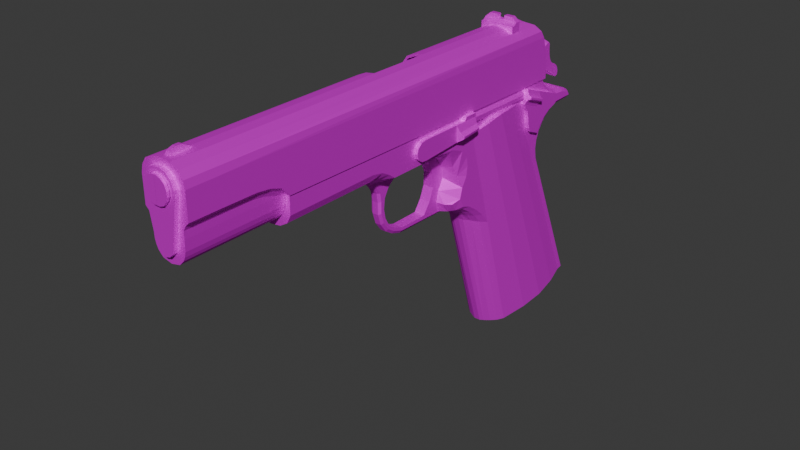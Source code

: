 # Source: m1911.blend  (saved by Blender 4.4.30; exported with 4.5.12 LTS)
import bpy
from mathutils import Matrix  # noqa: F401  (used for matrix-valued properties, if any)

bpy.ops.wm.read_factory_settings(use_empty=True)
scene = bpy.context.scene
scene.name = 'Scene'

# ---- collections
col_collection = bpy.data.collections.new('Collection'); scene.collection.children.link(col_collection)

# ---- images (referenced by path relative to the original .blend; pixels are not part of the script)
import os
ASSET_DIR = os.environ.get("B2B_ASSET_DIR", "")  # directory of the original .blend (textures are referenced by path, not embedded)
HERE = os.path.dirname(os.path.abspath(__file__))  # packed textures are extracted next to this script under _unpacked/

def load_image(name, relpath, width, height, colorspace="sRGB"):
    """Load a texture the original file referenced (path relative to the .blend, or extracted next to this script)."""
    p = next((c for c in (os.path.join(HERE, relpath), os.path.join(ASSET_DIR, relpath)) if relpath and os.path.exists(c)), "")
    if p:
        img = bpy.data.images.load(p, check_existing=True)
        img.name = name
    else:  # same state as the original file: an image datablock whose file is absent (Cycles renders it pink)
        img = bpy.data.images.new(name, width, height)
        img.source = "FILE"
        img.filepath = "//" + (relpath or name)
    img.colorspace_settings.name = colorspace
    return img
img_material_base_color = load_image('Material Base Color', 'm1911_texture.png', 1024, 1024, 'sRGB')

# ---- materials (node trees are filled in below, after node groups)
mat_material = bpy.data.materials.new('Material')
mat_material.alpha_threshold = 0.0
mat_material.roughness = 0.5
mat_material.line_color = (0.0, 0.0, 0.0, 1.0)

# ---- material node trees
mat_material.use_nodes = True; mat_material.node_tree.nodes.clear()
_N = mat_material.node_tree.nodes; _L = mat_material.node_tree.links
n0 = _N.new('ShaderNodeOutputMaterial'); n0.name = 'Material Output'; n0.location = (300, 300)
n1 = _N.new('ShaderNodeBsdfPrincipled'); n1.name = 'Principled BSDF'; n1.location = (10, 300)
n1.inputs[1].default_value = 0.843
n1.inputs[2].default_value = 0.75
n1.inputs[3].default_value = 1.45
n2 = _N.new('ShaderNodeTexImage'); n2.name = 'Image Texture'; n2.location = (-280, 280)
n2.image = img_material_base_color
_L.new(n1.outputs[0], n0.inputs[0])
_L.new(n2.outputs[0], n1.inputs[0])
n0.is_active_output = True

# ---- world
world_world = bpy.data.worlds.new('World'); scene.world = world_world
world_world.use_nodes = True; world_world.node_tree.nodes.clear()
_N = world_world.node_tree.nodes; _L = world_world.node_tree.links
n0 = _N.new('ShaderNodeOutputWorld'); n0.name = 'World Output'; n0.location = (300, 300)
n1 = _N.new('ShaderNodeBackground'); n1.name = 'Background'; n1.location = (10, 300)
n1.inputs[0].default_value = (0.05088, 0.05088, 0.05088, 1.0)
_L.new(n1.outputs[0], n0.inputs[0])
n0.is_active_output = True
world_world.color = (0.05088, 0.05088, 0.05088)
world_world.sun_shadow_jitter_overblur = 0.0

# ---- meshes
me_cube_001 = bpy.data.meshes.new('Cube.001')
me_cube_001.from_pydata([(0.0, 1.373, 3.233), (-1.2e-05, 1.457, 3.087), (-1.2e-05, 1.585, 2.982), (-1.2e-05, 1.805, 2.888), (-1.2e-05, 2.002, 2.874), (-1.2e-05, 2.13, 2.833), (-1.2e-05, 2.229, 2.779), (-1.2e-05, 2.286, 2.728), (-1.2e-05, 2.296, 2.661), (-1.2e-05, 1.88, 2.515), (-1.2e-05, 1.707, 2.457), (-1.2e-05, 1.545, 2.346), (-1.2e-05, 1.423, 2.19), (-1.2e-05, 1.375, 2.061), (-1.2e-05, 1.362, 1.936), (-1.2e-05, 1.385, 1.787), (-1.2e-05, 2.577, -0.9909), (-0.0002163, -5.0, 2.711), (-0.0002163, -3.225, 2.716), (-0.0002163, -3.033, 2.646), (-0.0002163, -2.787, 2.38), (-0.0002163, -1.159, 1.452), (-0.0002163, -0.9789, 1.421), (-0.0002163, -0.8051, 1.345), (-0.0002163, -0.6842, 1.232), (-0.0002163, -0.6146, 1.112), (-0.0002163, 0.1426, -1.336), (-0.0002163, -2.236, 2.619), (-0.0002163, -1.605, 2.606), (-0.0002163, -2.393, 2.549), (-0.0002163, -2.548, 2.423), (-0.0002162, -1.639, 1.577), (-0.00965, -1.478, 2.424), (-0.0002163, -1.409, 2.257), (-0.0002163, -1.407, 2.001), (-0.0002162, -1.5, 1.776), (0.3998, -5.0, 3.28), (0.09978, -1.605, 2.606), (0.09978, -1.149, 2.097), (0.09978, -1.184, 2.298), (0.09978, -1.292, 2.452), (0.09978, -1.4, 2.554), (0.09978, -1.267, 1.89), (0.09978, -1.309, 1.695), (0.09978, -1.478, 2.424), (0.09978, -1.409, 2.257), (0.09978, -1.407, 2.001), (0.09978, -1.5, 1.776), (-0.0002162, -2.759, 2.217), (-0.0002162, -2.756, 1.997), (-0.0002162, -2.691, 1.796), (-0.0002162, -2.567, 1.63), (-0.0002162, -2.412, 1.534), (-0.0002162, -2.226, 1.472), (-0.0002162, -2.068, 1.466), (-0.0002162, -2.638, 2.265), (-0.0002162, -2.66, 2.075), (-0.0002162, -2.626, 1.906), (-0.0002162, -2.543, 1.758), (-0.0002162, -2.407, 1.651), (-0.0002162, -2.204, 1.577), (0.3998, 0.4526, -1.309), (0.3998, -0.9451, 1.57), (0.3998, -0.5914, 1.386), (0.3998, -0.7733, 1.51), (0.3998, -0.3907, 1.215), (0.3998, -1.047, 1.749), (0.3998, -0.9935, 1.943), (0.3998, -0.8876, 2.118), (0.3998, -0.8638, 2.296), (0.3998, -3.038, 2.926), (0.3998, -3.248, 2.966), (0.3998, -5.0, 2.962), (0.3998, -2.882, 2.846), (-0.0002163, -2.932, 2.575), (-0.0002163, -2.848, 2.483), (0.3998, -2.747, 2.747), (0.1321, -3.036, 2.683), (0.05535, -3.033, 2.646), (0.05535, -2.787, 2.38), (0.09978, -2.749, 2.387), (0.05535, -1.159, 1.452), (0.09978, -1.233, 1.502), (0.1389, -0.9761, 1.428), (0.05535, -0.9789, 1.421), (0.1395, -0.8006, 1.352), (0.05535, -0.8051, 1.345), (0.1395, -0.6663, 1.23), (0.05535, -0.6842, 1.232), (0.1332, -0.5824, 1.1), (0.05535, -0.6146, 1.112), (0.05535, 0.1426, -1.336), (0.129, 0.177, -1.331), (0.05535, -2.759, 2.217), (0.09978, -2.724, 2.231), (0.09978, -2.724, 2.022), (0.05535, -2.756, 1.997), (0.09978, -2.667, 1.837), (0.05535, -2.691, 1.796), (0.09978, -2.557, 1.684), (0.05535, -2.567, 1.63), (0.09978, -2.409, 1.59), (0.05535, -2.412, 1.534), (0.09978, -2.215, 1.524), (0.05535, -2.226, 1.472), (0.05535, -2.068, 1.466), (0.05535, -2.932, 2.575), (0.09978, -2.919, 2.611), (0.09978, -2.833, 2.513), (0.05535, -2.848, 2.483), (0.09977, -2.236, 2.619), (0.09977, -2.393, 2.549), (0.09977, -2.548, 2.423), (0.09978, -2.638, 2.265), (0.09978, -2.66, 2.075), (0.09978, -2.626, 1.906), (0.09978, -2.543, 1.758), (0.09978, -2.407, 1.651), (0.09978, -2.204, 1.577), (0.09978, -1.639, 1.577), (0.3998, 1.85, 2.674), (0.3998, 1.635, 2.602), (0.3998, 1.434, 2.464), (0.3998, 1.281, 2.269), (0.3998, 1.218, 2.098), (0.3998, 1.2, 1.932), (0.3998, 1.23, 1.742), (0.3998, 2.412, -1.014), (0.1568, 1.88, 2.515), (0.2979, 1.869, 2.573), (0.1568, 1.707, 2.457), (0.2979, 1.681, 2.51), (0.1568, 1.545, 2.346), (0.2979, 1.504, 2.389), (0.1568, 1.423, 2.19), (0.2979, 1.371, 2.219), (0.1568, 1.375, 2.061), (0.2979, 1.318, 2.075), (0.1568, 1.362, 1.936), (0.2979, 1.303, 1.935), (0.1568, 1.385, 1.787), (0.2979, 1.329, 1.771), (0.2979, 2.517, -0.9994), (0.1568, 2.577, -0.9909), (0.3364, 1.373, 3.233), (0.3998, 1.3, 3.234), (0.3998, 1.407, 3.046), (0.3364, 1.457, 3.087), (0.3364, 1.585, 2.982), (0.3998, 1.552, 2.928), (0.3364, 1.805, 2.888), (0.3998, 1.79, 2.825), (0.3364, 2.002, 2.874), (0.3998, 1.99, 2.811), (0.3364, 2.13, 2.833), (0.3998, 2.105, 2.775), (0.3364, 2.229, 2.779), (0.3998, 2.192, 2.727), (0.3998, 2.227, 2.696), (0.3364, 2.286, 2.728), (0.3998, 2.231, 2.681), (-1.2e-05, 2.289, 2.533), (-1.2e-05, 2.319, 2.575), (0.1496, 2.319, 2.575), (0.1568, 2.289, 2.533), (0.2837, 2.307, 2.621), (0.3037, 2.275, 2.585), (0.3364, 2.296, 2.661), (0.3998, -0.893, 2.465), (0.3998, -1.021, 2.619), (0.3998, -1.272, 2.718), (0.3998, -1.572, 2.747), (0.3251, -5.0, 2.819), (0.1867, -5.0, 2.737), (0.1866, -3.233, 2.742), (0.3253, -3.24, 2.824), (0.05535, -3.229, 2.722), (0.2702, -3.089, 2.783), (0.2433, -2.961, 2.731), (0.2177, -2.851, 2.664), (0.1594, -3.127, 2.719), (0.05535, -3.131, 2.691), (-0.0002163, -3.129, 2.688), (0.2381, -0.486, 1.077), (0.236, 0.2385, -1.32), (0.2413, -0.6144, 1.227), (0.2413, -0.7602, 1.352), (0.241, -0.9509, 1.45), (0.2214, -1.147, 1.504), (0.2214, -1.254, 1.67), (0.3328, 0.3292, -1.315), (0.3338, -0.3778, 1.044), (0.3354, -0.5189, 1.218), (0.3354, -0.6921, 1.357), (0.3353, -0.8785, 1.48), (0.3185, -1.059, 1.523), (0.3255, -1.167, 1.67), (0.2958, -1.146, 2.354), (0.3347, -1.246, 2.533), (0.3347, -1.064, 2.166), (0.3672, -1.345, 2.673), (0.05467, -6.924, 3.721), (0.1843, -5.0, 4.062), (0.1334, -5.0, 4.116), (0.05467, -6.924, 4.152), (0.05467, -5.0, 3.721), (0.05467, -5.0, 4.152), (0.1334, -6.924, 3.749), (0.1843, -6.924, 3.814), (0.2169, -6.924, 3.888), (0.2169, -6.924, 3.976), (0.2169, -5.0, 3.888), (0.1843, -5.0, 3.814), (0.1334, -5.0, 3.749), (0.1843, -6.924, 4.062), (0.1334, -6.924, 4.116), (0.2169, -5.0, 3.976), (-0.0004827, -6.924, 3.721), (-0.0004827, -6.924, 4.152), (-0.0004827, -5.0, 3.721), (-0.0004827, -5.0, 4.152), (0.0, -5.0, 3.28), (0.1668, 0.8011, 4.221), (0.0, 1.024, 3.236), (0.0, 1.024, 4.251), (0.1668, 1.024, 4.221), (0.0, 0.8011, 4.251), (0.1668, 1.024, 3.236), (0.1668, 0.8011, 3.236), (0.3998, 0.8011, 3.234), (0.3998, 2.296, -1.032), (0.5466, 1.433, -1.162), (0.5087, 0.9526, -1.234), (0.498, 1.906, -1.09), (0.3998, -0.7509, 2.835), (0.3998, 0.5793, 2.998), (0.5066, -0.08582, 3.02), (0.4682, 0.2467, 3.016), (0.4782, -0.4184, 2.935), (0.3998, -0.2173, 0.9974), (0.0, 1.373, 3.233), (1.2e-05, 1.457, 3.087), (1.2e-05, 1.585, 2.982), (1.2e-05, 1.805, 2.888), (1.2e-05, 2.002, 2.874), (1.2e-05, 2.13, 2.833), (1.2e-05, 2.229, 2.779), (1.2e-05, 2.286, 2.728), (1.2e-05, 2.296, 2.661), (1.2e-05, 1.88, 2.515), (1.2e-05, 1.707, 2.457), (1.2e-05, 1.545, 2.346), (1.2e-05, 1.423, 2.19), (1.2e-05, 1.375, 2.061), (1.2e-05, 1.362, 1.936), (1.2e-05, 1.385, 1.787), (1.2e-05, 2.577, -0.9909), (0.0002163, -5.0, 2.711), (0.0002163, -3.225, 2.716), (0.0002163, -3.033, 2.646), (0.0002163, -2.787, 2.38), (0.0002163, -1.159, 1.452), (0.0002163, -0.9789, 1.421), (0.0002163, -0.8051, 1.345), (0.0002163, -0.6842, 1.232), (0.0002163, -0.6146, 1.112), (0.0002163, 0.1426, -1.336), (0.0002163, -2.236, 2.619), (0.0002163, -1.605, 2.606), (0.0002163, -2.393, 2.549), (0.0002163, -2.548, 2.423), (0.0002162, -1.639, 1.577), (0.00965, -1.478, 2.424), (0.0002163, -1.409, 2.257), (0.0002163, -1.407, 2.001), (0.0002162, -1.5, 1.776), (-0.3998, -5.0, 3.28), (-0.09978, -1.605, 2.606), (-0.09978, -1.149, 2.097), (-0.09978, -1.184, 2.298), (-0.09978, -1.292, 2.452), (-0.09978, -1.4, 2.554), (-0.09978, -1.267, 1.89), (-0.09978, -1.309, 1.695), (-0.09978, -1.478, 2.424), (-0.09978, -1.409, 2.257), (-0.09978, -1.407, 2.001), (-0.09978, -1.5, 1.776), (0.0002162, -2.759, 2.217), (0.0002162, -2.756, 1.997), (0.0002162, -2.691, 1.796), (0.0002162, -2.567, 1.63), (0.0002162, -2.412, 1.534), (0.0002162, -2.226, 1.472), (0.0002162, -2.068, 1.466), (0.0002162, -2.638, 2.265), (0.0002162, -2.66, 2.075), (0.0002162, -2.626, 1.906), (0.0002162, -2.543, 1.758), (0.0002162, -2.407, 1.651), (0.0002162, -2.204, 1.577), (-0.3998, 0.4526, -1.309), (-0.3998, -0.9451, 1.57), (-0.3998, -0.5914, 1.386), (-0.3998, -0.7733, 1.51), (-0.3998, -0.3907, 1.215), (-0.3998, -1.039, 1.749), (-0.3998, -0.9935, 1.952), (-0.3998, -0.8821, 2.157), (-0.3998, -0.9299, 2.379), (-0.3998, -3.038, 2.926), (-0.3998, -3.248, 2.966), (-0.3998, -5.0, 2.962), (-0.3998, -2.882, 2.846), (0.0002163, -2.932, 2.575), (0.0002163, -2.848, 2.483), (-0.3998, -2.747, 2.747), (-0.1321, -3.036, 2.683), (-0.05535, -3.033, 2.646), (-0.05535, -2.787, 2.38), (-0.09978, -2.749, 2.387), (-0.05535, -1.159, 1.452), (-0.09978, -1.233, 1.502), (-0.1389, -0.9761, 1.428), (-0.05535, -0.9789, 1.421), (-0.1395, -0.8006, 1.352), (-0.05535, -0.8051, 1.345), (-0.1395, -0.6663, 1.23), (-0.05535, -0.6842, 1.232), (-0.1332, -0.5824, 1.1), (-0.05535, -0.6146, 1.112), (-0.05535, 0.1426, -1.336), (-0.129, 0.177, -1.331), (-0.05535, -2.759, 2.217), (-0.09978, -2.724, 2.231), (-0.09978, -2.724, 2.022), (-0.05535, -2.756, 1.997), (-0.09978, -2.667, 1.837), (-0.05535, -2.691, 1.796), (-0.09978, -2.557, 1.684), (-0.05535, -2.567, 1.63), (-0.09978, -2.409, 1.59), (-0.05535, -2.412, 1.534), (-0.09978, -2.215, 1.524), (-0.05535, -2.226, 1.472), (-0.05535, -2.068, 1.466), (-0.05535, -2.932, 2.575), (-0.09978, -2.919, 2.611), (-0.09978, -2.833, 2.513), (-0.05535, -2.848, 2.483), (-0.09977, -2.236, 2.619), (-0.09977, -2.393, 2.549), (-0.09977, -2.548, 2.423), (-0.09978, -2.638, 2.265), (-0.09978, -2.66, 2.075), (-0.09978, -2.626, 1.906), (-0.09978, -2.543, 1.758), (-0.09978, -2.407, 1.651), (-0.09978, -2.204, 1.577), (-0.09978, -1.639, 1.577), (-0.3998, 1.85, 2.674), (-0.3998, 1.635, 2.602), (-0.3998, 1.434, 2.464), (-0.3998, 1.281, 2.269), (-0.3998, 1.218, 2.098), (-0.3998, 1.2, 1.932), (-0.3998, 1.23, 1.742), (-0.3998, 2.412, -1.014), (-0.1568, 1.88, 2.515), (-0.2979, 1.869, 2.573), (-0.1568, 1.707, 2.457), (-0.2979, 1.681, 2.51), (-0.1568, 1.545, 2.346), (-0.2979, 1.504, 2.389), (-0.1568, 1.423, 2.19), (-0.2979, 1.371, 2.219), (-0.1568, 1.375, 2.061), (-0.2979, 1.318, 2.075), (-0.1568, 1.362, 1.936), (-0.2979, 1.303, 1.935), (-0.1568, 1.385, 1.787), (-0.2979, 1.329, 1.771), (-0.2979, 2.517, -0.9994), (-0.1568, 2.577, -0.9909), (-0.3364, 1.373, 3.233), (-0.3998, 1.3, 3.234), (-0.3998, 1.407, 3.046), (-0.3364, 1.457, 3.087), (-0.3364, 1.585, 2.982), (-0.3998, 1.552, 2.928), (-0.3364, 1.805, 2.888), (-0.3998, 1.79, 2.825), (-0.3364, 2.002, 2.874), (-0.3998, 1.99, 2.811), (-0.3364, 2.13, 2.833), (-0.3998, 2.105, 2.775), (-0.3364, 2.229, 2.779), (-0.3998, 2.192, 2.727), (-0.3998, 2.227, 2.696), (-0.3364, 2.286, 2.728), (-0.3998, 2.231, 2.681), (1.2e-05, 2.289, 2.533), (1.2e-05, 2.319, 2.575), (-0.1496, 2.319, 2.575), (-0.1568, 2.289, 2.533), (-0.2837, 2.307, 2.621), (-0.3037, 2.275, 2.585), (-0.3364, 2.296, 2.661), (-0.3998, -1.025, 2.557), (-0.3998, -1.283, 2.716), (-0.3998, -1.854, 2.747), (-0.3251, -5.0, 2.819), (-0.1867, -5.0, 2.737), (-0.1866, -3.233, 2.742), (-0.3253, -3.24, 2.824), (-0.05535, -3.229, 2.722), (-0.2702, -3.089, 2.783), (-0.2433, -2.961, 2.731), (-0.2177, -2.851, 2.664), (-0.1594, -3.127, 2.719), (-0.05535, -3.131, 2.691), (0.0002163, -3.129, 2.688), (-0.2381, -0.486, 1.077), (-0.236, 0.2385, -1.32), (-0.2413, -0.6144, 1.227), (-0.2413, -0.7602, 1.352), (-0.241, -0.9509, 1.45), (-0.2214, -1.147, 1.504), (-0.2214, -1.254, 1.67), (-0.3328, 0.3292, -1.315), (-0.3338, -0.3778, 1.044), (-0.3354, -0.5189, 1.218), (-0.3354, -0.6921, 1.357), (-0.3353, -0.8785, 1.48), (-0.3185, -1.059, 1.523), (-0.3255, -1.167, 1.67), (-0.05467, -6.924, 3.721), (-0.1843, -5.0, 4.062), (-0.1334, -5.0, 4.116), (-0.05467, -6.924, 4.152), (-0.05467, -5.0, 3.721), (-0.05467, -5.0, 4.152), (-0.1334, -6.924, 3.749), (-0.1843, -6.924, 3.814), (-0.2169, -6.924, 3.888), (-0.2169, -6.924, 3.976), (-0.2169, -5.0, 3.888), (-0.1843, -5.0, 3.814), (-0.1334, -5.0, 3.749), (-0.1843, -6.924, 4.062), (-0.1334, -6.924, 4.116), (-0.2169, -5.0, 3.976), (0.0004827, -6.924, 3.721), (0.0004827, -6.924, 4.152), (0.0004827, -5.0, 3.721), (0.0004827, -5.0, 4.152), (0.0, -5.0, 3.28), (-0.1668, 0.8011, 4.221), (0.0, 1.024, 3.236), (0.0, 1.024, 4.251), (-0.1668, 1.024, 4.221), (0.0, 0.8011, 4.251), (-0.1668, 1.024, 3.236), (-0.1668, 0.8011, 3.236), (-0.3998, 0.8011, 3.234), (-0.3998, 2.296, -1.032), (-0.3998, 0.4776, 3.237), (-0.5385, 1.433, -1.162), (-0.5015, 0.9526, -1.234), (-0.4908, 1.906, -1.09), (-0.3998, -0.7509, 2.835), (-0.3998, 0.5793, 2.998), (-0.4986, -0.08582, 3.02), (-0.461, 0.2467, 3.016), (-0.4711, -0.4184, 2.935), (-0.3998, -0.2173, 0.9974), (0.3998, -0.786, 3.175), (0.3998, -2.282, 2.99), (0.3998, -2.165, 2.829), (0.3998, -2.178, 3.153), (0.3998, -2.253, 2.9), (0.3998, -2.258, 3.085), (0.3998, -0.7741, 2.922), (0.3998, -2.05, 2.819), (0.3998, -2.065, 3.175), (0.4691, -0.786, 3.175), (0.4691, -2.282, 2.99), (0.4691, -2.165, 2.829), (0.4691, -2.178, 3.153), (0.4691, -2.253, 2.9), (0.4691, -2.258, 3.085), (0.4691, -0.7741, 2.922), (0.4691, -2.05, 2.819), (0.4691, -2.065, 3.175), (0.4691, -1.271, 2.87), (0.4691, -1.285, 3.175), (0.564, -0.8064, 2.967), (0.5705, -1.215, 2.934), (0.5157, -0.7947, 3.077), (0.5798, -0.8104, 3.015), (0.586, -1.216, 2.986), (0.5238, -1.244, 3.047), (0.3998, -2.159, 2.747), (0.3998, 0.6779, 3.007), (0.3998, -0.7341, 3.02), (0.3998, 0.6779, 3.183), (0.3998, -0.7341, 3.196), (0.4487, -0.7341, 3.074), (0.4487, -0.7341, 3.144), (0.4487, 0.6779, 3.131), (0.4487, 0.6779, 3.061), (0.3998, 1.131, 1.704), (0.3998, -0.08582, 3.038), (-0.3998, -0.08582, 3.038), (0.3998, 0.2467, 3.029), (-0.3998, 0.2467, 3.029), (0.3998, -0.4184, 2.947), (-0.3998, -0.4184, 2.947), (0.3998, 0.7548, 3.212), (0.3998, 1.702, 2.865), (0.3998, 1.747, 2.803), (0.3998, 1.747, 2.729), (0.3998, 1.676, 2.658), (0.3998, 1.534, 2.607), (0.3998, 1.386, 2.513), (0.3998, 1.272, 2.388), (0.3998, 1.181, 2.261), (0.4691, 1.702, 2.865), (0.4691, 0.7548, 3.212), (0.3998, 0.9116, 2.371), (0.3998, 0.8528, 2.449), (0.3998, 0.8207, 2.567), (0.3998, 0.8015, 2.7), (0.3998, 0.7695, 2.803), (0.3998, 0.7147, 2.873), (0.3998, 0.6724, 2.951), (0.4691, 1.747, 2.803), (0.4691, 1.734, 2.743), (0.4691, 1.637, 2.682), (0.4691, 1.476, 2.629), (0.4691, 1.329, 2.535), (0.4691, 1.215, 2.41), (0.4691, 1.123, 2.284), (0.4691, 0.9116, 2.371), (0.4691, 0.8528, 2.449), (0.4691, 0.8207, 2.567), (0.4691, 0.8015, 2.7), (0.4691, 0.7695, 2.803), (0.4691, 0.7147, 2.873), (0.4691, 0.6724, 2.951), (0.4691, 1.134, 3.073), (0.4691, 1.052, 2.808), (0.57, 0.7187, 3.098), (0.57, 1.088, 2.924), (0.57, 0.7084, 3.065), (0.57, 1.098, 2.957), (0.5128, 0.6999, 3.038), (0.482, 0.6859, 2.994), (0.5128, 0.7272, 3.125), (0.482, 0.7412, 3.169), (0.4821, 1.066, 2.851), (0.5127, 1.08, 2.896), (0.4821, 1.12, 3.029), (0.5127, 1.107, 2.984), (0.3998, -1.067, 3.175), (0.4691, -1.067, 3.175), (0.3998, -0.786, 3.247), (0.4814, -0.786, 3.247), (0.3998, -1.04, 3.247), (0.4814, -1.04, 3.247)], [], [(41, 44, 37), (25, 24, 88, 90), (24, 23, 86, 88), (55, 56, 114, 113), (23, 22, 84, 86), (49, 48, 93, 96), (40, 44, 41), (39, 45, 44, 40), (38, 46, 45, 39), (42, 46, 38), (43, 47, 46, 42), (43, 82, 119, 47), (22, 21, 81, 84), (74, 106, 109, 75), (105, 54, 53, 104), (53, 52, 102, 104), (52, 51, 100, 102), (51, 50, 98, 100), (50, 49, 96, 98), (48, 20, 79, 93), (105, 81, 21, 54), (20, 75, 109, 79), (56, 57, 115, 114), (57, 58, 116, 115), (58, 59, 117, 116), (59, 60, 118, 117), (119, 118, 60, 31), (31, 35, 47, 119), (141, 142, 127, 126), (139, 141, 126, 125), (137, 139, 125, 124), (135, 137, 124, 123), (133, 135, 123, 122), (9, 128, 164, 161), (131, 133, 122, 121), (129, 131, 121, 120), (129, 120, 160, 166), (7, 159, 156, 6), (6, 156, 154, 5), (5, 154, 152, 4), (4, 152, 150, 3), (3, 150, 148, 2), (2, 148, 147, 1), (35, 34, 46, 47), (34, 33, 45, 46), (33, 32, 44, 45), (32, 28, 37, 44), (95, 94, 113, 114), (97, 95, 114, 115), (99, 97, 115, 116), (81, 104, 103, 82), (27, 110, 37, 28), (26, 25, 90, 91), (103, 101, 117, 118), (29, 30, 112, 111), (55, 113, 112, 30), (27, 29, 111, 110), (101, 99, 116, 117), (74, 19, 78, 106), (82, 83, 84, 81), (83, 85, 86, 84), (85, 87, 88, 86), (87, 89, 90, 88), (89, 92, 91, 90), (94, 95, 96, 93), (95, 97, 98, 96), (97, 99, 100, 98), (99, 101, 102, 100), (101, 103, 104, 102), (80, 94, 93, 79), (107, 108, 109, 106), (77, 107, 106, 78), (108, 80, 79, 109), (94, 80, 112, 113), (103, 118, 119, 82), (164, 128, 129, 166), (10, 130, 128, 9), (11, 132, 130, 10), (12, 134, 132, 11), (13, 136, 134, 12), (14, 138, 136, 13), (15, 140, 138, 14), (16, 143, 140, 15), (128, 130, 131, 129), (130, 132, 133, 131), (132, 134, 135, 133), (134, 136, 137, 135), (136, 138, 139, 137), (138, 140, 141, 139), (140, 143, 142, 141), (1, 147, 144, 0), (147, 148, 149, 146), (148, 150, 151, 149), (150, 152, 153, 151), (152, 154, 155, 153), (154, 156, 157, 155), (156, 159, 158, 157), (144, 147, 146, 145), (165, 163, 164, 166), (163, 162, 161, 164), (158, 159, 167, 160), (7, 8, 167, 159), (163, 165, 167, 8, 162), (167, 165, 166, 160), (18, 176, 181, 182), (172, 175, 174, 173), (71, 175, 172, 72), (182, 181, 78, 19), (18, 17, 173, 174, 176), (72, 172, 173, 17, 221, 36), (80, 108, 111, 112), (108, 107, 110, 111), (110, 107, 179, 76, 502, 171, 37), (107, 77, 178, 179), (76, 179, 178, 73), (73, 178, 177, 70), (78, 181, 180, 77), (70, 177, 175, 71), (176, 174, 180, 181), (175, 177, 180, 174), (178, 77, 180, 177), (61, 190, 191, 239), (63, 65, 192, 193), (64, 63, 193, 194), (62, 64, 194, 195), (66, 62, 195, 196), (188, 189, 196, 195), (43, 189, 188, 82), (82, 188, 187, 83), (187, 188, 195, 194), (186, 187, 194, 193), (185, 186, 193, 192), (183, 185, 192, 191), (183, 191, 190, 184), (92, 89, 183, 184), (87, 185, 183, 89), (85, 186, 185, 87), (83, 187, 186, 85), (43, 42, 67, 66, 196, 189), (171, 170, 200), (168, 69, 199), (169, 168, 199, 197), (67, 199, 68), (68, 199, 69), (38, 199, 67, 42), (39, 197, 199, 38), (40, 198, 197, 39), (41, 200, 198, 40), (37, 171, 200, 41), (170, 169, 198, 200), (197, 198, 169), (204, 215, 203, 206), (205, 213, 207, 201), (207, 213, 212, 208), (208, 212, 211, 209), (203, 215, 214, 202), (209, 211, 216, 210), (214, 210, 216, 202), (201, 217, 219, 205), (206, 220, 218, 204), (207, 208, 209, 210, 214, 215, 204, 218, 217, 201), (222, 226, 224, 225), (228, 222, 225, 227), (223, 227, 225, 224), (144, 145, 229, 228, 227, 223, 0), (238, 234, 239, 61, 232), (231, 236, 238, 232), (233, 237, 236, 231), (230, 511, 235, 237, 233), (65, 239, 191, 192), (92, 184, 190, 61, 232, 231, 233, 230, 127, 142, 143, 16, 26, 91), (281, 277, 284), (265, 330, 328, 264), (264, 328, 326, 263), (295, 353, 354, 296), (263, 326, 324, 262), (289, 336, 333, 288), (280, 281, 284), (279, 280, 284, 285), (278, 279, 285, 286), (282, 278, 286), (283, 282, 286, 287), (283, 287, 359, 322), (262, 324, 321, 261), (314, 315, 349, 346), (345, 344, 293, 294), (293, 344, 342, 292), (292, 342, 340, 291), (291, 340, 338, 290), (290, 338, 336, 289), (288, 333, 319, 260), (345, 294, 261, 321), (260, 319, 349, 315), (296, 354, 355, 297), (297, 355, 356, 298), (298, 356, 357, 299), (299, 357, 358, 300), (359, 271, 300, 358), (271, 359, 287, 275), (381, 366, 367, 382), (379, 365, 366, 381), (377, 364, 365, 379), (375, 363, 364, 377), (373, 362, 363, 375), (249, 401, 404, 368), (371, 361, 362, 373), (369, 360, 361, 371), (369, 406, 400, 360), (247, 246, 396, 399), (246, 245, 394, 396), (245, 244, 392, 394), (244, 243, 390, 392), (243, 242, 388, 390), (242, 241, 387, 388), (275, 287, 286, 274), (274, 286, 285, 273), (273, 285, 284, 272), (272, 284, 277, 268), (335, 354, 353, 334), (337, 355, 354, 335), (339, 356, 355, 337), (321, 322, 343, 344), (267, 268, 277, 350), (266, 331, 330, 265), (343, 358, 357, 341), (269, 351, 352, 270), (295, 270, 352, 353), (267, 350, 351, 269), (341, 357, 356, 339), (314, 346, 318, 259), (322, 321, 324, 323), (323, 324, 326, 325), (325, 326, 328, 327), (327, 328, 330, 329), (329, 330, 331, 332), (334, 333, 336, 335), (335, 336, 338, 337), (337, 338, 340, 339), (339, 340, 342, 341), (341, 342, 344, 343), (320, 319, 333, 334), (347, 346, 349, 348), (317, 318, 346, 347), (348, 349, 319, 320), (334, 353, 352, 320), (343, 322, 359, 358), (404, 406, 369, 368), (250, 249, 368, 370), (251, 250, 370, 372), (252, 251, 372, 374), (253, 252, 374, 376), (254, 253, 376, 378), (255, 254, 378, 380), (256, 255, 380, 383), (368, 369, 371, 370), (370, 371, 373, 372), (372, 373, 375, 374), (374, 375, 377, 376), (376, 377, 379, 378), (378, 379, 381, 380), (380, 381, 382, 383), (241, 240, 384, 387), (387, 386, 389, 388), (388, 389, 391, 390), (390, 391, 393, 392), (392, 393, 395, 394), (394, 395, 397, 396), (396, 397, 398, 399), (384, 385, 386, 387), (405, 406, 404, 403), (403, 404, 401, 402), (398, 400, 407, 399), (247, 399, 407, 248), (403, 402, 248, 407, 405), (407, 400, 406, 405), (361, 360, 400, 398, 397, 395, 393, 391, 389, 386, 385, 362), (258, 421, 420, 415), (411, 412, 413, 414), (311, 312, 411, 414), (421, 259, 318, 420), (258, 415, 413, 412, 257), (312, 276, 456, 257, 412, 411), (320, 352, 351, 348), (348, 351, 350, 347), (350, 277, 410, 316, 418, 347), (347, 418, 417, 317), (316, 313, 417, 418), (313, 310, 416, 417), (318, 317, 419, 420), (310, 311, 414, 416), (415, 420, 419, 413), (414, 413, 419, 416), (417, 416, 419, 317), (301, 475, 430, 429), (303, 432, 431, 305), (304, 433, 432, 303), (302, 434, 433, 304), (306, 435, 434, 302), (427, 434, 435, 428), (283, 322, 427, 428), (322, 323, 426, 427), (426, 433, 434, 427), (425, 432, 433, 426), (424, 431, 432, 425), (422, 430, 431, 424), (422, 423, 429, 430), (332, 423, 422, 329), (327, 329, 422, 424), (325, 327, 424, 425), (323, 325, 425, 426), (283, 428, 435, 306, 307, 282), (282, 307, 308, 278), (439, 441, 438, 450), (440, 436, 442, 448), (442, 443, 447, 448), (443, 444, 446, 447), (438, 437, 449, 450), (444, 445, 451, 446), (449, 437, 451, 445), (436, 440, 454, 452), (441, 439, 453, 455), (442, 436, 452, 453, 439, 450, 449, 445, 444, 443), (457, 460, 459, 461), (463, 462, 460, 457), (458, 459, 460, 462), (384, 240, 458, 462, 463, 464, 385), (474, 468, 301, 475, 470), (467, 468, 474, 472), (469, 467, 472, 473), (465, 469, 473, 471), (305, 431, 430, 475), (277, 281, 409, 410), (332, 331, 266, 256, 383, 382, 367, 465, 469, 467, 468, 301, 429, 423), (362, 385, 464, 466, 471, 465, 367, 366, 365, 364, 363), (278, 308, 309, 279), (280, 279, 309, 408), (281, 280, 408, 409), (495, 501, 498, 485), (497, 494, 491, 496), (498, 501, 500, 499), (499, 500, 497, 496), (483, 482, 491, 494, 492), (483, 492, 487, 478), (478, 487, 489, 480), (480, 489, 486, 477), (481, 477, 486, 490), (479, 481, 490, 488), (484, 479, 488, 493), (476, 566, 567, 485, 498, 499, 496, 491, 482), (494, 497, 500, 501, 495), (565, 564, 568, 569), (569, 565, 485, 567), (67, 68, 69, 168, 169, 170, 171, 234, 239, 65, 63, 64, 62, 66), (504, 503, 510, 507), (507, 510, 509, 508), (505, 506, 508, 509), (507, 508, 506, 504), (510, 503, 505, 509), (126, 127, 230, 511), (471, 473, 515), (473, 472, 513, 515), (472, 474, 517, 513), (474, 470, 517), (238, 516, 234), (236, 512, 516, 238), (237, 514, 512, 236), (235, 514, 237), (534, 533, 547, 548), (533, 532, 546, 547), (532, 531, 545, 546), (531, 530, 544, 545), (535, 534, 548, 549), (530, 529, 543, 544), (529, 526, 542, 543), (526, 525, 541, 542), (525, 524, 540, 541), (524, 523, 539, 540), (523, 522, 538, 539), (522, 521, 537, 538), (521, 520, 536, 537), (519, 518, 528, 550, 527), (555, 563, 558, 552), (553, 561, 556, 554), (555, 553, 554, 552), (550, 528, 559, 562), (558, 563, 562, 559), (556, 561, 560, 557), (549, 557, 560, 551), (555, 563, 562, 550, 551, 560, 561, 553), (528, 518, 535, 549, 557, 556, 554, 552, 558, 559), (520, 519, 527, 536), (527, 550, 551, 549, 548, 547, 546, 545, 544, 543, 542, 541, 540, 539, 538, 537, 536), (568, 566, 567, 569), (484, 564, 565, 493), (489, 487, 492, 494, 495, 493, 488, 490, 486), (71, 72, 36, 229, 145, 146, 149, 151, 153, 155, 157, 158, 160, 120, 121, 122, 123, 124, 125, 126, 511, 235, 514, 512, 516, 234, 171, 502, 76, 73, 70), (308, 307, 306, 302, 304, 303, 305, 475, 470, 517, 513, 515, 471, 466, 276, 312, 311, 310, 313, 316, 410, 409, 408, 309)])
_uv = me_cube_001.uv_layers.new(name='UVMap')
_uv.uv.foreach_set('vector', [0.2485, 0.6928, 0.2385, 0.6871, 0.2521, 0.6771, 0.7831, 0.6311, 0.7831, 0.6227, 0.7873, 0.6227, 0.7874, 0.6311, 0.8465, 0.7692, 0.8466, 0.7589, 0.8508, 0.7589, 0.8508, 0.7692, 0.9183, 0.8929, 0.9183, 0.9073, 0.9106, 0.9073, 0.9106, 0.8929, 0.8466, 0.7589, 0.8466, 0.7449, 0.8508, 0.7449, 0.8508, 0.7589, 0.07045, 0.8938, 0.0705, 0.8772, 0.07474, 0.8772, 0.07469, 0.8939, 0.2409, 0.7012, 0.2385, 0.6871, 0.2485, 0.6928, 0.2293, 0.7097, 0.2259, 0.6926, 0.2385, 0.6871, 0.2409, 0.7012, 0.214, 0.7127, 0.2063, 0.6932, 0.2259, 0.6926, 0.2293, 0.7097, 0.1981, 0.704, 0.2063, 0.6932, 0.214, 0.7127, 0.1832, 0.7011, 0.1891, 0.6865, 0.2063, 0.6932, 0.1981, 0.704, 0.1832, 0.7011, 0.1686, 0.7073, 0.1737, 0.6762, 0.1891, 0.6865, 0.8466, 0.7449, 0.8466, 0.731, 0.8508, 0.731, 0.8508, 0.7449, 0.6603, 0.7343, 0.6645, 0.7343, 0.6645, 0.7417, 0.6603, 0.7417, 0.8508, 0.6622, 0.8466, 0.6622, 0.8465, 0.6502, 0.8508, 0.6502, 0.8465, 0.6502, 0.8466, 0.6355, 0.8508, 0.6355, 0.8508, 0.6502, 0.8466, 0.6355, 0.8466, 0.6227, 0.8508, 0.6227, 0.8508, 0.6355, 0.07062, 0.9197, 0.07049, 0.9084, 0.07473, 0.9084, 0.07486, 0.9198, 0.07049, 0.9084, 0.07045, 0.8938, 0.07469, 0.8939, 0.07473, 0.9084, 0.0705, 0.8772, 0.07051, 0.8651, 0.07475, 0.8651, 0.07474, 0.8772, 0.8508, 0.6622, 0.8508, 0.731, 0.8466, 0.731, 0.8466, 0.6622, 0.07051, 0.8651, 0.07045, 0.8579, 0.07469, 0.8579, 0.07475, 0.8651, 0.9183, 0.9073, 0.9183, 0.9191, 0.9106, 0.9191, 0.9106, 0.9073, 0.934, 0.7683, 0.934, 0.7778, 0.9263, 0.7778, 0.9264, 0.7683, 0.934, 0.7778, 0.934, 0.7901, 0.9263, 0.7901, 0.9263, 0.7778, 0.934, 0.7901, 0.934, 0.8065, 0.9263, 0.8065, 0.9263, 0.7901, 0.9264, 0.8477, 0.9263, 0.8065, 0.934, 0.8065, 0.934, 0.8477, 0.9228, 0.7009, 0.9231, 0.6845, 0.9307, 0.6845, 0.9304, 0.701, 0.5846, 0.4826, 0.3742, 0.5754, 0.3735, 0.568, 0.5828, 0.4756, 0.597, 0.4805, 0.5846, 0.4826, 0.5828, 0.4756, 0.5973, 0.4732, 0.7348, 0.6622, 0.7348, 0.6728, 0.727, 0.6751, 0.727, 0.6626, 0.7348, 0.6505, 0.7348, 0.6622, 0.727, 0.6626, 0.727, 0.6487, 0.6318, 0.4954, 0.6187, 0.4854, 0.623, 0.479, 0.6379, 0.4905, 0.0003115, 0.8489, 0.01228, 0.849, 0.01197, 0.8797, -1.774e-10, 0.8795, 0.6411, 0.5087, 0.6318, 0.4954, 0.6379, 0.4905, 0.6486, 0.5057, 0.646, 0.523, 0.6411, 0.5087, 0.6486, 0.5057, 0.6542, 0.522, 0.646, 0.523, 0.6542, 0.522, 0.6549, 0.551, 0.6472, 0.5539, 0.3427, 0.8756, 0.317, 0.8756, 0.317, 0.8703, 0.3427, 0.8703, 0.3427, 0.8703, 0.317, 0.8703, 0.317, 0.8619, 0.3427, 0.8619, 0.3427, 0.8619, 0.317, 0.8619, 0.317, 0.8516, 0.3427, 0.8516, 0.3427, 0.8516, 0.317, 0.8516, 0.317, 0.837, 0.3427, 0.837, 0.3427, 0.837, 0.317, 0.837, 0.317, 0.8188, 0.3427, 0.8188, 0.3427, 0.8188, 0.317, 0.8188, 0.317, 0.807, 0.3427, 0.807, 0.9231, 0.6845, 0.9234, 0.6666, 0.931, 0.6666, 0.9307, 0.6845, 0.9234, 0.6666, 0.9235, 0.6472, 0.9311, 0.6472, 0.931, 0.6666, 0.9235, 0.6472, 0.9228, 0.6352, 0.9311, 0.6353, 0.9311, 0.6472, 0.9228, 0.6352, 0.9234, 0.6227, 0.9311, 0.6228, 0.9311, 0.6353, 0.2061, 0.5929, 0.222, 0.5925, 0.2248, 0.599, 0.2102, 0.5977, 0.1921, 0.5975, 0.2061, 0.5929, 0.2102, 0.5977, 0.1974, 0.6005, 0.1806, 0.6062, 0.1921, 0.5975, 0.1974, 0.6005, 0.1862, 0.6071, 0.1647, 0.7128, 0.1647, 0.6316, 0.1689, 0.6325, 0.1686, 0.7073, 0.6603, 0.7864, 0.6679, 0.7864, 0.6679, 0.8341, 0.6603, 0.8341, 0.7831, 0.8089, 0.7831, 0.6311, 0.7874, 0.6311, 0.7873, 0.8089, 0.1689, 0.6325, 0.1737, 0.6176, 0.1783, 0.6177, 0.1729, 0.6332, 0.9183, 0.867, 0.9183, 0.8794, 0.9106, 0.8794, 0.9106, 0.867, 0.9183, 0.8929, 0.9106, 0.8929, 0.9106, 0.8794, 0.9183, 0.8794, 0.6603, 0.7864, 0.6603, 0.7753, 0.6679, 0.7753, 0.6679, 0.7864, 0.1737, 0.6176, 0.1806, 0.6062, 0.1862, 0.6071, 0.1783, 0.6177, 0.6603, 0.7343, 0.6603, 0.7259, 0.6645, 0.7259, 0.6645, 0.7343, 0.8542, 0.7248, 0.8572, 0.745, 0.8508, 0.7449, 0.8508, 0.731, 0.8572, 0.745, 0.8572, 0.7591, 0.8508, 0.7589, 0.8508, 0.7449, 0.8572, 0.7591, 0.8572, 0.7706, 0.8508, 0.7692, 0.8508, 0.7589, 0.7938, 0.6227, 0.7934, 0.6318, 0.7874, 0.6311, 0.7873, 0.6227, 0.7934, 0.6318, 0.793, 0.8083, 0.7873, 0.8089, 0.7874, 0.6311, 0.07819, 0.8759, 0.07813, 0.8916, 0.07469, 0.8939, 0.07474, 0.8772, 0.07813, 0.8916, 0.07816, 0.9051, 0.07473, 0.9084, 0.07469, 0.8939, 0.1921, 0.5975, 0.1806, 0.6062, 0.1763, 0.6053, 0.1888, 0.5956, 0.1806, 0.6062, 0.1737, 0.6176, 0.1692, 0.6173, 0.1763, 0.6053, 0.1737, 0.6176, 0.1689, 0.6325, 0.1647, 0.6316, 0.1692, 0.6173, 0.07819, 0.8643, 0.07819, 0.8759, 0.07474, 0.8772, 0.07475, 0.8651, 0.2507, 0.5771, 0.2433, 0.5838, 0.2408, 0.5825, 0.2477, 0.5759, 0.6704, 0.7253, 0.6679, 0.7349, 0.6645, 0.7343, 0.6645, 0.7259, 0.2433, 0.5838, 0.2339, 0.5903, 0.2331, 0.5872, 0.2408, 0.5825, 0.222, 0.5925, 0.2339, 0.5903, 0.2369, 0.6056, 0.2248, 0.599, 0.1689, 0.6325, 0.1729, 0.6332, 0.1737, 0.6762, 0.1686, 0.7073, 0.01197, 0.8797, 0.01228, 0.849, 0.02306, 0.8477, 0.02319, 0.8782, 0.0004333, 0.8365, 0.0124, 0.8366, 0.01228, 0.849, 0.0003115, 0.8489, 0.7575, 0.6376, 0.7455, 0.6376, 0.7455, 0.626, 0.7575, 0.626, 0.7575, 0.6516, 0.7455, 0.6516, 0.7455, 0.6376, 0.7575, 0.6376, 0.7575, 0.662, 0.7455, 0.662, 0.7455, 0.6516, 0.7575, 0.6516, 0.7575, 0.6715, 0.7455, 0.6715, 0.7455, 0.662, 0.7575, 0.662, 0.7575, 0.6819, 0.7455, 0.6819, 0.7455, 0.6715, 0.7575, 0.6715, 0.7575, 0.8612, 0.7455, 0.8612, 0.7455, 0.6819, 0.7575, 0.6819, 0.01228, 0.849, 0.0124, 0.8366, 0.02319, 0.8341, 0.02306, 0.8477, 0.7455, 0.626, 0.7455, 0.6376, 0.7348, 0.6353, 0.7348, 0.6227, 0.7455, 0.6376, 0.7455, 0.6516, 0.7348, 0.6505, 0.7348, 0.6353, 0.7455, 0.6516, 0.7455, 0.662, 0.7348, 0.6622, 0.7348, 0.6505, 0.7455, 0.662, 0.7455, 0.6715, 0.7348, 0.6728, 0.7348, 0.6622, 0.7455, 0.6715, 0.7455, 0.6819, 0.7348, 0.6843, 0.7348, 0.6728, 0.7455, 0.6819, 0.7455, 0.8612, 0.7348, 0.863, 0.7348, 0.6843, 0.3427, 0.807, 0.317, 0.807, 0.3171, 0.7976, 0.3427, 0.7976, 0.317, 0.807, 0.317, 0.8188, 0.3122, 0.8176, 0.3122, 0.8044, 0.317, 0.8188, 0.317, 0.837, 0.3122, 0.8373, 0.3122, 0.8176, 0.317, 0.837, 0.317, 0.8516, 0.3122, 0.8522, 0.3122, 0.8373, 0.317, 0.8516, 0.317, 0.8619, 0.3122, 0.8614, 0.3122, 0.8522, 0.317, 0.8619, 0.317, 0.8703, 0.3122, 0.8688, 0.3122, 0.8614, 0.317, 0.8703, 0.317, 0.8756, 0.3122, 0.872, 0.3122, 0.8688, 0.6962, 0.4849, 0.6851, 0.4914, 0.6822, 0.488, 0.6965, 0.4796, 0.7149, 0.8719, 0.7118, 0.8821, 0.7081, 0.8816, 0.7116, 0.8704, 0.7118, 0.8821, 0.7118, 0.8936, 0.7081, 0.8936, 0.7081, 0.8816, 0.7188, 0.863, 0.7223, 0.8679, 0.7176, 0.8679, 0.7177, 0.863, 0.7223, 0.8936, 0.7176, 0.8936, 0.7176, 0.8679, 0.7223, 0.8679, 0.7118, 0.8821, 0.7149, 0.8719, 0.7176, 0.8679, 0.7176, 0.8936, 0.7118, 0.8936, 0.7176, 0.8679, 0.7149, 0.8719, 0.7116, 0.8704, 0.7177, 0.863, 0.6603, 0.7106, 0.6645, 0.7103, 0.6645, 0.718, 0.6603, 0.7182, 0.6851, 0.5754, 0.6851, 0.7083, 0.6746, 0.7097, 0.6746, 0.5763, 0.6735, 0.1337, 0.6624, 0.134, 0.661, 1.435e-05, 0.6722, 0.0002762, 0.6603, 0.7182, 0.6645, 0.718, 0.6645, 0.7259, 0.6603, 0.7259, 0.6603, 0.7106, 0.6603, 0.5766, 0.6746, 0.5763, 0.6746, 0.7097, 0.6645, 0.7103, 0.2828, 0.8415, 0.2771, 0.8522, 0.2665, 0.8584, 0.2523, 0.8604, 0.2523, 0.8173, 0.2828, 0.8174, 0.2339, 0.5903, 0.2433, 0.5838, 0.2467, 0.6172, 0.2369, 0.6056, 0.2433, 0.5838, 0.2507, 0.5771, 0.2523, 0.629, 0.2467, 0.6172, 0.6679, 0.7864, 0.6679, 0.7349, 0.6769, 0.7394, 0.6908, 0.7464, 0.6908, 0.7907, 0.6908, 0.8351, 0.6679, 0.8341, 0.6679, 0.7349, 0.6704, 0.7253, 0.6789, 0.7304, 0.6769, 0.7394, 0.6908, 0.7464, 0.6769, 0.7394, 0.6789, 0.7304, 0.6908, 0.7351, 0.6646, 0.1616, 0.6551, 0.1549, 0.6591, 0.1453, 0.6706, 0.1497, 0.6645, 0.7259, 0.6645, 0.718, 0.6725, 0.7179, 0.6704, 0.7253, 0.6706, 0.1497, 0.6591, 0.1453, 0.6624, 0.134, 0.6735, 0.1337, 0.6645, 0.7103, 0.6746, 0.7097, 0.6725, 0.7179, 0.6645, 0.718, 0.6851, 0.7083, 0.6809, 0.7202, 0.6725, 0.7179, 0.6746, 0.7097, 0.6789, 0.7304, 0.6704, 0.7253, 0.6725, 0.7179, 0.6809, 0.7202, 0.35, 0.4191, 0.3492, 0.4093, 0.5284, 0.3535, 0.5253, 0.3661, 0.5546, 0.3373, 0.5418, 0.3527, 0.5416, 0.3426, 0.5521, 0.3293, 0.564, 0.3233, 0.5546, 0.3373, 0.5521, 0.3293, 0.5614, 0.315, 0.5685, 0.3102, 0.564, 0.3233, 0.5614, 0.315, 0.5645, 0.3012, 0.5821, 0.3023, 0.5685, 0.3102, 0.5645, 0.3012, 0.5757, 0.2928, 0.5625, 0.294, 0.5751, 0.2856, 0.5757, 0.2928, 0.5645, 0.3012, 0.1647, 0.8501, 0.1741, 0.8515, 0.1742, 0.863, 0.1648, 0.864, 0.8542, 0.7248, 0.8635, 0.7313, 0.865, 0.7467, 0.8572, 0.745, 0.865, 0.7467, 0.8635, 0.7313, 0.8709, 0.7378, 0.8722, 0.7518, 0.865, 0.7622, 0.865, 0.7467, 0.8722, 0.7518, 0.8722, 0.7673, 0.865, 0.7746, 0.865, 0.7622, 0.8722, 0.7673, 0.8722, 0.7819, 0.5305, 0.3447, 0.5418, 0.3348, 0.5416, 0.3426, 0.5284, 0.3535, 0.5305, 0.3447, 0.5284, 0.3535, 0.3492, 0.4093, 0.3483, 0.4019, 0.793, 0.8083, 0.7934, 0.6318, 0.8015, 0.6326, 0.8013, 0.8069, 0.8572, 0.7706, 0.865, 0.7746, 0.8647, 0.7859, 0.8567, 0.7784, 0.8572, 0.7591, 0.865, 0.7622, 0.865, 0.7746, 0.8572, 0.7706, 0.8572, 0.745, 0.865, 0.7467, 0.865, 0.7622, 0.8572, 0.7591, 0.1647, 0.8501, 0.1648, 0.8349, 0.188, 0.8282, 0.188, 0.8434, 0.1821, 0.8506, 0.1741, 0.8515, 0.6578, 0.2614, 0.6558, 0.2843, 0.6522, 0.2786, 0.6367, 0.3134, 0.6238, 0.3157, 0.6135, 0.3002, 0.6483, 0.3035, 0.6367, 0.3134, 0.6135, 0.3002, 0.6276, 0.2937, 0.5969, 0.3062, 0.6135, 0.3002, 0.6103, 0.3141, 0.6103, 0.3141, 0.6135, 0.3002, 0.6238, 0.3157, 0.1649, 0.8181, 0.183, 0.8121, 0.188, 0.8282, 0.1648, 0.8349, 0.1649, 0.8032, 0.1799, 0.7986, 0.183, 0.8121, 0.1649, 0.8181, 0.1647, 0.7926, 0.1827, 0.7861, 0.1799, 0.7986, 0.1649, 0.8032, 0.6679, 0.8502, 0.6883, 0.853, 0.6858, 0.8621, 0.6679, 0.8595, 0.6679, 0.8341, 0.6908, 0.8351, 0.6883, 0.853, 0.6679, 0.8502, 0.6558, 0.2843, 0.6483, 0.3035, 0.6413, 0.2861, 0.6522, 0.2786, 0.6276, 0.2937, 0.6413, 0.2861, 0.6483, 0.3035, 0.9046, 0.6227, 0.9106, 0.6231, 0.9106, 0.7683, 0.9046, 0.7679, 0.8962, 0.9091, 0.8902, 0.9084, 0.8902, 0.7683, 0.8962, 0.769, 0.2523, 0.7129, 0.2523, 0.8597, 0.2474, 0.8596, 0.2474, 0.7128, 0.2474, 0.7128, 0.2474, 0.8596, 0.2418, 0.8596, 0.2418, 0.7128, 0.2243, 0.8597, 0.2243, 0.7129, 0.2285, 0.7128, 0.2285, 0.8596, 0.2418, 0.7128, 0.2418, 0.8596, 0.2351, 0.8595, 0.2351, 0.7128, 0.2285, 0.7128, 0.2351, 0.7128, 0.2351, 0.8595, 0.2285, 0.8596, 0.8962, 0.769, 0.9004, 0.769, 0.9004, 0.9091, 0.8962, 0.9091, 0.9046, 0.7679, 0.9004, 0.7679, 0.9004, 0.6227, 0.9046, 0.6227, 0.6832, 0.8916, 0.6794, 0.8868, 0.6769, 0.8814, 0.6769, 0.875, 0.6794, 0.8686, 0.6832, 0.8647, 0.6892, 0.8621, 0.6935, 0.8621, 0.6935, 0.8937, 0.6892, 0.8937, 5.4e-10, 0.8803, 0.01273, 0.8797, 0.01273, 0.8959, 5.639e-10, 0.8965, 0.2828, 0.8924, 0.2828, 0.8173, 0.2997, 0.8174, 0.2997, 0.8924, 0.05911, 0.9087, 0.04638, 0.9087, 0.04638, 0.8363, 0.05911, 0.8341, 0.3171, 0.7976, 0.3122, 0.7923, 0.3122, 0.756, 0.33, 0.7559, 0.33, 0.7721, 0.3427, 0.7721, 0.3427, 0.7976, 0.4629, 0.5754, 0.4892, 0.5756, 0.4892, 0.7215, 0.4892, 0.9048, 0.4512, 0.9101, 0.4145, 0.9151, 0.4368, 0.5763, 0.4629, 0.5754, 0.4512, 0.9101, 0.3783, 0.9199, 0.4124, 0.5836, 0.4368, 0.5763, 0.4145, 0.9151, 0.3483, 0.9238, 0.3755, 0.6985, 0.3883, 0.5919, 0.4124, 0.5836, 0.3783, 0.9199, 0.5418, 0.3527, 0.5253, 0.3661, 0.5284, 0.3535, 0.5416, 0.3426, 0.2621, 0.5784, 0.2703, 0.583, 0.2777, 0.5898, 0.2828, 0.599, 0.2911, 0.636, 0.294, 0.6714, 0.2903, 0.7063, 0.2828, 0.7352, 0.2828, 0.7437, 0.275, 0.7515, 0.2642, 0.7559, 0.2523, 0.7559, 0.2523, 0.5759, 0.2565, 0.5759, 0.05386, 0.2747, 0.05005, 0.259, 0.06384, 0.2689, 0.8902, 0.6312, 0.8859, 0.6312, 0.8859, 0.6228, 0.8901, 0.6228, 0.7831, 0.7692, 0.7789, 0.7692, 0.7789, 0.7589, 0.7831, 0.7589, 0.8211, 0.8925, 0.8288, 0.8925, 0.8288, 0.907, 0.8211, 0.907, 0.7831, 0.7589, 0.7789, 0.7589, 0.7788, 0.7449, 0.7831, 0.7449, 0.9182, 0.7383, 0.9139, 0.7382, 0.914, 0.7216, 0.9183, 0.7216, 0.06161, 0.283, 0.05386, 0.2747, 0.06384, 0.2689, 0.07327, 0.2914, 0.06161, 0.283, 0.06384, 0.2689, 0.07654, 0.2742, 0.0886, 0.2941, 0.07327, 0.2914, 0.07654, 0.2742, 0.09611, 0.2745, 0.1045, 0.2852, 0.0886, 0.2941, 0.09611, 0.2745, 0.1194, 0.2821, 0.1045, 0.2852, 0.09611, 0.2745, 0.1133, 0.2676, 0.1194, 0.2821, 0.1133, 0.2676, 0.1286, 0.257, 0.1341, 0.2881, 0.7831, 0.7449, 0.7788, 0.7449, 0.7788, 0.731, 0.7831, 0.731, 0.6603, 0.7343, 0.6603, 0.7417, 0.656, 0.7417, 0.656, 0.7343, 0.7788, 0.6622, 0.7788, 0.6502, 0.783, 0.6502, 0.783, 0.6622, 0.783, 0.6502, 0.7788, 0.6502, 0.7788, 0.6355, 0.783, 0.6355, 0.783, 0.6355, 0.7788, 0.6355, 0.7787, 0.6227, 0.783, 0.6227, 0.9183, 0.7642, 0.9141, 0.7641, 0.914, 0.7528, 0.9182, 0.7528, 0.9182, 0.7528, 0.914, 0.7528, 0.9139, 0.7382, 0.9182, 0.7383, 0.9183, 0.7216, 0.914, 0.7216, 0.9141, 0.7095, 0.9183, 0.7095, 0.7788, 0.6622, 0.783, 0.6622, 0.7831, 0.731, 0.7788, 0.731, 0.9183, 0.7095, 0.9141, 0.7095, 0.914, 0.7023, 0.9183, 0.7023, 0.8211, 0.907, 0.8288, 0.907, 0.8288, 0.9187, 0.8211, 0.9187, 0.9264, 0.8477, 0.934, 0.8477, 0.934, 0.8572, 0.9263, 0.8572, 0.9263, 0.8572, 0.934, 0.8572, 0.934, 0.8695, 0.9263, 0.8695, 0.9263, 0.8695, 0.934, 0.8695, 0.934, 0.8859, 0.9263, 0.8859, 0.934, 0.9271, 0.9264, 0.9271, 0.9263, 0.8859, 0.934, 0.8859, 0.9288, 0.6093, 0.9212, 0.6093, 0.9214, 0.5929, 0.929, 0.5929, 0.1118, 0.4836, 0.1138, 0.4762, 0.3234, 0.5681, 0.3224, 0.5759, 0.09929, 0.4815, 0.09936, 0.4738, 0.1138, 0.4762, 0.1118, 0.4836, 0.7192, 0.6622, 0.727, 0.6626, 0.727, 0.6751, 0.7192, 0.6728, 0.7192, 0.6505, 0.727, 0.6487, 0.727, 0.6626, 0.7192, 0.6622, 0.06452, 0.4966, 0.05865, 0.4913, 0.07361, 0.4798, 0.07757, 0.4866, 0.04607, 0.8489, 0.04638, 0.8795, 0.03441, 0.8797, 0.03411, 0.849, 0.05515, 0.51, 0.04797, 0.5066, 0.05865, 0.4913, 0.06452, 0.4966, 0.05026, 0.5244, 0.04237, 0.523, 0.04797, 0.5066, 0.05515, 0.51, 0.05026, 0.5244, 0.04912, 0.5553, 0.04165, 0.5521, 0.04237, 0.523, 0.08243, 0.8925, 0.08243, 0.8871, 0.1081, 0.8871, 0.1081, 0.8925, 0.08243, 0.8871, 0.08243, 0.8788, 0.1081, 0.8788, 0.1081, 0.8871, 0.08243, 0.8788, 0.08243, 0.8685, 0.1081, 0.8685, 0.1081, 0.8788, 0.08243, 0.8685, 0.08242, 0.8539, 0.1081, 0.8538, 0.1081, 0.8685, 0.08242, 0.8539, 0.08241, 0.8357, 0.1081, 0.8357, 0.1081, 0.8538, 0.08241, 0.8357, 0.08242, 0.8239, 0.1081, 0.8239, 0.1081, 0.8357, 0.929, 0.5929, 0.9214, 0.5929, 0.9215, 0.5749, 0.9291, 0.575, 0.9291, 0.575, 0.9215, 0.5749, 0.9215, 0.5556, 0.9291, 0.5556, 0.9291, 0.5556, 0.9215, 0.5556, 0.9214, 0.5436, 0.9297, 0.5436, 0.9297, 0.5436, 0.9214, 0.5436, 0.9212, 0.5311, 0.9288, 0.5311, 0.09519, 0.174, 0.09116, 0.1789, 0.0766, 0.1804, 0.0793, 0.1739, 0.1093, 0.1784, 0.104, 0.1815, 0.09116, 0.1789, 0.09519, 0.174, 0.1209, 0.187, 0.1153, 0.188, 0.104, 0.1815, 0.1093, 0.1784, 0.1379, 0.2937, 0.1341, 0.2881, 0.1329, 0.2132, 0.137, 0.2123, 0.6603, 0.7864, 0.6603, 0.8341, 0.6526, 0.8341, 0.6526, 0.7864, 0.8902, 0.809, 0.8859, 0.809, 0.8859, 0.6312, 0.8902, 0.6312, 0.1329, 0.2132, 0.1289, 0.2139, 0.1234, 0.1984, 0.128, 0.1983, 0.8211, 0.8666, 0.8288, 0.8666, 0.8288, 0.8791, 0.8211, 0.8791, 0.8211, 0.8925, 0.8211, 0.8791, 0.8288, 0.8791, 0.8288, 0.8925, 0.6603, 0.7864, 0.6526, 0.7864, 0.6526, 0.7753, 0.6603, 0.7753, 0.128, 0.1983, 0.1234, 0.1984, 0.1153, 0.188, 0.1209, 0.187, 0.6603, 0.7343, 0.656, 0.7343, 0.656, 0.7259, 0.6603, 0.7259, 0.7754, 0.7248, 0.7788, 0.731, 0.7788, 0.7449, 0.7725, 0.745, 0.7725, 0.745, 0.7788, 0.7449, 0.7789, 0.7589, 0.7724, 0.7591, 0.7724, 0.7591, 0.7789, 0.7589, 0.7789, 0.7692, 0.7724, 0.7706, 0.8795, 0.6227, 0.8859, 0.6228, 0.8859, 0.6312, 0.88, 0.6317, 0.88, 0.6317, 0.8859, 0.6312, 0.8859, 0.809, 0.8804, 0.8082, 0.9107, 0.7202, 0.914, 0.7216, 0.9139, 0.7382, 0.9106, 0.7359, 0.9106, 0.7359, 0.9139, 0.7382, 0.914, 0.7528, 0.9106, 0.7494, 0.1093, 0.1784, 0.1125, 0.1766, 0.1251, 0.1862, 0.1209, 0.187, 0.1209, 0.187, 0.1251, 0.1862, 0.1324, 0.1981, 0.128, 0.1983, 0.128, 0.1983, 0.1324, 0.1981, 0.137, 0.2123, 0.1329, 0.2132, 0.9107, 0.7086, 0.9141, 0.7095, 0.914, 0.7216, 0.9107, 0.7202, 0.6526, 0.7349, 0.656, 0.7343, 0.656, 0.7417, 0.6526, 0.7425, 0.6502, 0.7253, 0.656, 0.7259, 0.656, 0.7343, 0.6526, 0.7349, 0.9107, 0.6999, 0.914, 0.7023, 0.9141, 0.7095, 0.9107, 0.7086, 0.0793, 0.1739, 0.0766, 0.1804, 0.06455, 0.1872, 0.06738, 0.1718, 0.1329, 0.2132, 0.1341, 0.2881, 0.1286, 0.257, 0.1289, 0.2139, 0.03441, 0.8797, 0.02319, 0.8782, 0.02333, 0.8477, 0.03411, 0.849, 0.04594, 0.8365, 0.04607, 0.8489, 0.03411, 0.849, 0.03398, 0.8366, 0.6965, 0.6376, 0.6965, 0.626, 0.7084, 0.626, 0.7084, 0.6376, 0.6965, 0.6516, 0.6965, 0.6376, 0.7084, 0.6376, 0.7084, 0.6516, 0.6965, 0.662, 0.6965, 0.6516, 0.7084, 0.6516, 0.7084, 0.662, 0.6965, 0.6715, 0.6965, 0.662, 0.7084, 0.662, 0.7084, 0.6715, 0.6965, 0.6819, 0.6965, 0.6715, 0.7084, 0.6715, 0.7084, 0.6819, 0.6965, 0.8612, 0.6965, 0.6819, 0.7084, 0.6819, 0.7084, 0.8612, 0.03411, 0.849, 0.02333, 0.8477, 0.02319, 0.8341, 0.03398, 0.8366, 0.7084, 0.626, 0.7192, 0.6227, 0.7192, 0.6353, 0.7084, 0.6376, 0.7084, 0.6376, 0.7192, 0.6353, 0.7192, 0.6505, 0.7084, 0.6516, 0.7084, 0.6516, 0.7192, 0.6505, 0.7192, 0.6622, 0.7084, 0.662, 0.7084, 0.662, 0.7192, 0.6622, 0.7192, 0.6728, 0.7084, 0.6715, 0.7084, 0.6715, 0.7192, 0.6728, 0.7192, 0.6843, 0.7084, 0.6819, 0.7084, 0.6819, 0.7192, 0.6843, 0.7192, 0.863, 0.7084, 0.8612, 0.08242, 0.8239, 0.08245, 0.8145, 0.1081, 0.8145, 0.1081, 0.8239, 0.01119, 0.4926, 0.01429, 0.489, 0.02321, 0.5001, 0.01913, 0.5025, 0.1081, 0.8357, 0.1129, 0.8345, 0.1129, 0.8542, 0.1081, 0.8538, 0.02624, 0.5194, 0.0309, 0.5183, 0.03184, 0.5336, 0.02716, 0.5344, 0.1081, 0.8685, 0.1129, 0.869, 0.1129, 0.8783, 0.1081, 0.8788, 0.1081, 0.8788, 0.1129, 0.8783, 0.1129, 0.8857, 0.1081, 0.8871, 0.03427, 0.5517, 0.03815, 0.549, 0.04047, 0.5517, 0.03811, 0.5561, 0.0001109, 0.4862, 1.057e-08, 0.4807, 0.01429, 0.489, 0.01119, 0.4926, 0.7298, 0.8719, 0.7331, 0.8704, 0.7366, 0.8816, 0.7329, 0.8821, 0.7329, 0.8821, 0.7366, 0.8816, 0.7366, 0.8936, 0.7329, 0.8936, 0.04047, 0.5517, 0.04165, 0.5521, 0.04327, 0.5569, 0.03811, 0.5561, 0.7223, 0.8936, 0.7223, 0.8679, 0.7271, 0.8679, 0.7271, 0.8936, 0.7329, 0.8821, 0.7329, 0.8936, 0.7271, 0.8936, 0.7271, 0.8679, 0.7298, 0.8719, 0.7271, 0.8679, 0.727, 0.863, 0.7331, 0.8704, 0.7298, 0.8719, 0.04797, 0.5066, 0.04237, 0.523, 0.04165, 0.5521, 0.04047, 0.5517, 0.03815, 0.549, 0.03455, 0.5424, 0.03184, 0.5336, 0.0309, 0.5183, 0.02321, 0.5001, 0.01429, 0.489, 1.057e-08, 0.4807, 0.05865, 0.4913, 0.6603, 0.7106, 0.6603, 0.7182, 0.656, 0.718, 0.656, 0.7103, 0.6354, 0.5754, 0.646, 0.5763, 0.646, 0.7097, 0.6354, 0.7083, 0.02297, 0.1339, 0.02427, 0.0001876, 0.03528, 0.0001764, 0.03393, 0.1345, 0.6603, 0.7182, 0.6603, 0.7259, 0.656, 0.7259, 0.656, 0.718, 0.6603, 0.7106, 0.656, 0.7103, 0.646, 0.7097, 0.646, 0.5763, 0.6603, 0.5766, 0.771, 0.833, 0.771, 0.8089, 0.8015, 0.809, 0.8015, 0.8521, 0.7872, 0.85, 0.7767, 0.8438, 0.06738, 0.1718, 0.06455, 0.1872, 0.05483, 0.1989, 0.05784, 0.1654, 0.05784, 0.1654, 0.05483, 0.1989, 0.04938, 0.2109, 0.0504, 0.1588, 0.6526, 0.7864, 0.6526, 0.8341, 0.6298, 0.8138, 0.6298, 0.7464, 0.6436, 0.7394, 0.6526, 0.7349, 0.6526, 0.7349, 0.6436, 0.7394, 0.6417, 0.7304, 0.6502, 0.7253, 0.6298, 0.7464, 0.6298, 0.7351, 0.6417, 0.7304, 0.6436, 0.7394, 0.03195, 0.1618, 0.02593, 0.1499, 0.03709, 0.146, 0.04103, 0.1557, 0.656, 0.7259, 0.6502, 0.7253, 0.6481, 0.7179, 0.656, 0.718, 0.02593, 0.1499, 0.02297, 0.1339, 0.03393, 0.1345, 0.03709, 0.146, 0.656, 0.7103, 0.656, 0.718, 0.6481, 0.7179, 0.646, 0.7097, 0.6354, 0.7083, 0.646, 0.7097, 0.6481, 0.7179, 0.6396, 0.7202, 0.6417, 0.7304, 0.6396, 0.7202, 0.6481, 0.7179, 0.6502, 0.7253, 0.347, 0.4187, 0.1714, 0.3662, 0.1681, 0.3539, 0.3476, 0.4092, 0.142, 0.3375, 0.1444, 0.3297, 0.1549, 0.343, 0.1549, 0.3529, 0.1326, 0.3235, 0.1351, 0.3154, 0.1444, 0.3297, 0.142, 0.3375, 0.1282, 0.3104, 0.132, 0.3016, 0.1351, 0.3154, 0.1326, 0.3235, 0.1145, 0.3031, 0.1208, 0.2933, 0.132, 0.3016, 0.1282, 0.3104, 0.1337, 0.2948, 0.132, 0.3016, 0.1208, 0.2933, 0.1211, 0.2865, 0.2105, 0.8416, 0.2107, 0.8555, 0.2015, 0.8544, 0.2013, 0.8429, 0.7754, 0.7248, 0.7725, 0.745, 0.7647, 0.7467, 0.7662, 0.7313, 0.7647, 0.7467, 0.7575, 0.7519, 0.7588, 0.7378, 0.7662, 0.7313, 0.7647, 0.7622, 0.7575, 0.7673, 0.7575, 0.7519, 0.7647, 0.7467, 0.7647, 0.7746, 0.7575, 0.7819, 0.7575, 0.7673, 0.7647, 0.7622, 0.7649, 0.7859, 0.7576, 0.7945, 0.7575, 0.7819, 0.7647, 0.7746, 0.1658, 0.3455, 0.3483, 0.4022, 0.3476, 0.4092, 0.1681, 0.3539, 0.8804, 0.8082, 0.8723, 0.8067, 0.8722, 0.6324, 0.88, 0.6317, 0.7724, 0.7706, 0.7729, 0.7784, 0.7649, 0.7859, 0.7647, 0.7746, 0.7724, 0.7591, 0.7724, 0.7706, 0.7647, 0.7746, 0.7647, 0.7622, 0.7725, 0.745, 0.7724, 0.7591, 0.7647, 0.7622, 0.7647, 0.7467, 0.2105, 0.8416, 0.2013, 0.8429, 0.1935, 0.8421, 0.188, 0.8348, 0.1881, 0.8191, 0.2106, 0.8264, 0.2106, 0.8264, 0.1881, 0.8191, 0.1882, 0.8025, 0.2107, 0.8096, 0.8962, 0.6227, 0.8962, 0.7679, 0.8902, 0.7683, 0.8902, 0.6231, 0.9046, 0.9091, 0.9046, 0.769, 0.9106, 0.7683, 0.9106, 0.9084, 0.8028, 0.7202, 0.8075, 0.7199, 0.8075, 0.8663, 0.8028, 0.8666, 0.8075, 0.7199, 0.813, 0.7197, 0.813, 0.8661, 0.8075, 0.8663, 0.8307, 0.8665, 0.8264, 0.8663, 0.8264, 0.7198, 0.8307, 0.7201, 0.813, 0.7197, 0.8197, 0.7197, 0.8197, 0.8661, 0.813, 0.8661, 0.8264, 0.7198, 0.8264, 0.8663, 0.8197, 0.8661, 0.8197, 0.7197, 0.9046, 0.769, 0.9046, 0.9091, 0.9004, 0.9091, 0.9004, 0.769, 0.8962, 0.7679, 0.8962, 0.6227, 0.9004, 0.6227, 0.9004, 0.7679, 0.6705, 0.8916, 0.6645, 0.8937, 0.6603, 0.8937, 0.6603, 0.8621, 0.6645, 0.8621, 0.6705, 0.8647, 0.6744, 0.8686, 0.6769, 0.875, 0.6769, 0.8814, 0.6744, 0.8868, 0.6579, 0.8792, 0.6579, 0.8954, 0.6452, 0.8947, 0.6452, 0.8785, 0.8892, 0.8842, 0.8722, 0.8842, 0.8722, 0.809, 0.8892, 0.809, 0.9085, 0.6056, 0.9085, 0.5311, 0.9212, 0.5333, 0.9212, 0.6056, 0.1081, 0.8145, 0.08245, 0.8145, 0.08241, 0.789, 0.09514, 0.789, 0.09512, 0.7728, 0.1129, 0.7728, 0.1129, 0.8091, 0.5152, 0.5755, 0.5267, 0.91, 0.4892, 0.9045, 0.4892, 0.7213, 0.4892, 0.5754, 0.5631, 0.9152, 0.5267, 0.91, 0.5152, 0.5755, 0.5411, 0.5765, 0.5994, 0.92, 0.5631, 0.9152, 0.5411, 0.5765, 0.5656, 0.5838, 0.6298, 0.9238, 0.5994, 0.92, 0.5656, 0.5838, 0.5898, 0.5921, 0.1549, 0.3529, 0.1549, 0.343, 0.1681, 0.3539, 0.1714, 0.3662, 0.6526, 0.8341, 0.6526, 0.8502, 0.6298, 0.8572, 0.6298, 0.8138, 0.3252, 0.5784, 0.3309, 0.5759, 0.3351, 0.5759, 0.3351, 0.7559, 0.3231, 0.7559, 0.3124, 0.7515, 0.3046, 0.7437, 0.3046, 0.7351, 0.2976, 0.7063, 0.294, 0.6714, 0.2968, 0.6359, 0.3046, 0.599, 0.3097, 0.5897, 0.3171, 0.583, 0.05865, 0.4913, 1.057e-08, 0.4807, 0.0002794, 0.4426, 0.0002201, 0.4179, 0.01837, 0.4258, 0.3248, 0.5592, 0.3234, 0.5681, 0.1138, 0.4762, 0.09936, 0.4738, 0.08667, 0.4751, 0.07361, 0.4798, 0.2107, 0.8096, 0.1882, 0.8025, 0.1881, 0.7861, 0.2106, 0.7947, 0.06161, 0.283, 0.07327, 0.2914, 0.06648, 0.3111, 0.05296, 0.3037, 0.6526, 0.8502, 0.6526, 0.8595, 0.6298, 0.8785, 0.6298, 0.8572, 0.771, 0.8521, 0.7808, 0.8551, 0.7785, 0.8894, 0.771, 0.8901, 0.7575, 0.8693, 0.7652, 0.8666, 0.7652, 0.9017, 0.758, 0.8983, 0.7785, 0.8894, 0.7808, 0.8551, 0.7856, 0.8572, 0.7834, 0.8881, 0.7834, 0.8881, 0.7856, 0.8572, 0.7895, 0.8573, 0.787, 0.8885, 0.7705, 0.8111, 0.7705, 0.9017, 0.7652, 0.9017, 0.7652, 0.8666, 0.7652, 0.8111, 0.7705, 0.8111, 0.7652, 0.8111, 0.7652, 0.8025, 0.7705, 0.8025, 0.7705, 0.8025, 0.7652, 0.8025, 0.7652, 0.7945, 0.7705, 0.7945, 0.6961, 0.8617, 0.6908, 0.8617, 0.6908, 0.8557, 0.6961, 0.8557, 0.6961, 0.8482, 0.6961, 0.8557, 0.6908, 0.8557, 0.6908, 0.8482, 0.6961, 0.8416, 0.6961, 0.8482, 0.6908, 0.8482, 0.6908, 0.8416, 0.03625, 0.8879, 0.03625, 0.8797, 0.04154, 0.8797, 0.04154, 0.8879, 0.8465, 0.8766, 0.8466, 0.8711, 0.8528, 0.8711, 0.8518, 0.8766, 0.8554, 0.8841, 0.8602, 0.889, 0.859, 0.8925, 0.8518, 0.8956, 0.8465, 0.8956, 0.02165, 0.9018, 0.01392, 0.8959, 0.01273, 0.8921, 0.01748, 0.8882, 0.02165, 0.8797, 0.8775, 0.8895, 0.8775, 0.8842, 0.8832, 0.8842, 0.8832, 0.8904, 0.3427, 0.8409, 0.3482, 0.8389, 0.3482, 0.8603, 0.3427, 0.8603, 0.5969, 0.3062, 0.6103, 0.3141, 0.6238, 0.3157, 0.6367, 0.3134, 0.6483, 0.3035, 0.6558, 0.2843, 0.6578, 0.2614, 0.6649, 0.3239, 0.5253, 0.3661, 0.5418, 0.3527, 0.5546, 0.3373, 0.564, 0.3233, 0.5685, 0.3102, 0.5821, 0.3023, 0.2241, 0.7863, 0.2241, 0.894, 0.2201, 0.8939, 0.2201, 0.7862, 0.2201, 0.7862, 0.2201, 0.8939, 0.2147, 0.8939, 0.2147, 0.7861, 0.2107, 0.8939, 0.2107, 0.7861, 0.2147, 0.7861, 0.2147, 0.8939, 0.07829, 0.826, 0.07829, 0.8208, 0.08202, 0.817, 0.08202, 0.83, 0.08202, 0.813, 0.07829, 0.817, 0.07829, 0.8037, 0.08202, 0.8076, 0.5828, 0.4756, 0.3735, 0.568, 0.3721, 0.5592, 0.5799, 0.4681, 0.9263, 0.867, 0.9217, 0.8417, 0.9263, 0.8415, 0.9217, 0.8417, 0.9188, 0.8165, 0.9263, 0.8163, 0.9263, 0.8415, 0.9188, 0.8165, 0.9209, 0.7923, 0.9263, 0.7922, 0.9263, 0.8163, 0.9209, 0.7923, 0.9263, 0.7683, 0.9263, 0.7922, 0.9166, 0.7923, 0.9106, 0.7922, 0.9106, 0.7683, 0.9188, 0.8165, 0.9106, 0.8163, 0.9106, 0.7922, 0.9166, 0.7923, 0.9158, 0.8417, 0.9106, 0.8415, 0.9106, 0.8163, 0.9188, 0.8165, 0.9106, 0.867, 0.9106, 0.8415, 0.9158, 0.8417, 0.8885, 0.8842, 0.8885, 0.8898, 0.8832, 0.8898, 0.8832, 0.8842, 0.348, 0.8146, 0.348, 0.8215, 0.3427, 0.8215, 0.3427, 0.8146, 0.348, 0.8215, 0.348, 0.8309, 0.3427, 0.8309, 0.3427, 0.8215, 0.348, 0.8309, 0.348, 0.8389, 0.3427, 0.8389, 0.3427, 0.8309, 0.3252, 0.8965, 0.3252, 0.9014, 0.3199, 0.9014, 0.3199, 0.8965, 0.348, 0.7559, 0.348, 0.762, 0.3427, 0.762, 0.3427, 0.7559, 0.348, 0.762, 0.348, 0.7841, 0.3427, 0.7794, 0.3427, 0.762, 0.7774, 0.8061, 0.7774, 0.7956, 0.7826, 0.7945, 0.7826, 0.805, 0.1684, 0.7574, 0.1745, 0.746, 0.1775, 0.7497, 0.1714, 0.7611, 0.1745, 0.746, 0.1774, 0.733, 0.1804, 0.7367, 0.1775, 0.7497, 0.3473, 0.7456, 0.3473, 0.7548, 0.342, 0.7514, 0.342, 0.7409, 0.03089, 0.8955, 0.03098, 0.8895, 0.03625, 0.8885, 0.03612, 0.8942, 0.03098, 0.8895, 0.03096, 0.8839, 0.03625, 0.8839, 0.03625, 0.8885, 0.6908, 0.6508, 0.6908, 0.5754, 0.6961, 0.5754, 0.6961, 0.6056, 0.6961, 0.6508, 0.6952, 0.8412, 0.6908, 0.8416, 0.6908, 0.8114, 0.6952, 0.811, 0.3471, 0.8146, 0.3427, 0.8143, 0.3427, 0.7841, 0.3471, 0.7844, 0.08092, 0.8036, 0.07829, 0.8037, 0.07833, 0.7729, 0.08092, 0.7727, 0.3406, 0.9064, 0.3406, 0.8756, 0.344, 0.8758, 0.3441, 0.9066, 0.3476, 0.8759, 0.3477, 0.9068, 0.3441, 0.9066, 0.344, 0.8758, 0.2826, 0.8604, 0.2826, 0.8913, 0.2788, 0.8915, 0.2788, 0.8605, 0.2754, 0.8607, 0.2788, 0.8605, 0.2788, 0.8915, 0.2753, 0.8916, 0.02319, 0.8889, 0.02757, 0.8867, 0.0299, 0.8832, 0.03089, 0.8797, 0.03089, 0.9008, 0.0299, 0.8973, 0.02757, 0.8938, 0.02319, 0.8916, 0.3199, 0.8756, 0.3252, 0.8756, 0.3252, 0.8965, 0.3199, 0.8965, 0.3189, 0.8931, 0.3165, 0.8895, 0.3122, 0.8874, 0.3122, 0.8848, 0.3165, 0.8826, 0.3189, 0.8791, 0.03096, 0.8839, 0.03089, 0.8797, 0.03618, 0.8797, 0.03625, 0.8839, 0.1915, 0.7145, 0.2211, 0.7499, 0.2042, 0.7625, 0.2243, 0.7861, 0.2176, 0.7851, 0.2111, 0.783, 0.2029, 0.7833, 0.1929, 0.7854, 0.1836, 0.7861, 0.1765, 0.7839, 0.1647, 0.771, 0.1714, 0.7611, 0.1775, 0.7497, 0.1804, 0.7367, 0.18, 0.7238, 0.1819, 0.7153, 0.1859, 0.7128, 0.1645, 0.8739, 0.1645, 0.8925, 0.1583, 0.8925, 0.1583, 0.8739, 0.6961, 0.6508, 0.6961, 0.7235, 0.6908, 0.7235, 0.6908, 0.6508, 0.1441, 0.8475, 0.1383, 0.841, 0.1372, 0.8323, 0.1385, 0.7728, 0.1617, 0.7728, 0.1644, 0.8323, 0.1631, 0.8409, 0.1582, 0.8472, 0.151, 0.8494, 0.6735, 0.1337, 0.6722, 0.0002762, 0.6965, 4.399e-08, 0.6962, 0.4417, 0.6965, 0.4796, 0.6822, 0.488, 0.6733, 0.4991, 0.6656, 0.5173, 0.6647, 0.5325, 0.662, 0.5414, 0.6584, 0.548, 0.6561, 0.5507, 0.6549, 0.551, 0.6542, 0.522, 0.6486, 0.5057, 0.6379, 0.4905, 0.623, 0.479, 0.6099, 0.4744, 0.5973, 0.4732, 0.5828, 0.4756, 0.5799, 0.4681, 0.6781, 0.425, 0.6803, 0.3996, 0.6808, 0.3743, 0.6737, 0.3491, 0.6649, 0.3239, 0.6578, 0.2614, 0.6574, 0.2167, 0.6571, 0.172, 0.6646, 0.1616, 0.6706, 0.1497, 0.0834, 0.3148, 0.0991, 0.3065, 0.1145, 0.3031, 0.1282, 0.3104, 0.1326, 0.3235, 0.142, 0.3375, 0.1549, 0.3529, 0.1714, 0.3662, 0.03158, 0.3244, 0.02281, 0.3498, 0.01571, 0.3751, 0.01621, 0.4004, 0.01837, 0.4258, 0.0002201, 0.4179, 0.0, 0.0, 0.02427, 0.0001876, 0.02297, 0.1339, 0.02593, 0.1499, 0.03195, 0.1618, 0.03943, 0.1722, 0.03893, 0.2403, 0.04096, 0.2839, 0.05296, 0.3037, 0.06648, 0.3111])
me_cube_001.materials.append(mat_material)
me_cube_001.use_mirror_vertex_groups = False
me_cube_001.update()
me_cube_002 = bpy.data.meshes.new('Cube.002')
me_cube_002.from_pydata([(0.3998, -6.522, 3.28), (0.0, -8.307, 2.824), (0.2974, -6.522, 3.28), (0.2974, -8.307, 3.28), (0.1589, -6.522, 2.863), (0.2367, -6.522, 2.946), (0.2666, -6.522, 3.01), (0.2901, -6.522, 3.099), (0.2901, -8.307, 3.099), (0.2666, -8.307, 3.01), (0.2367, -8.307, 2.946), (0.1589, -8.307, 2.863), (0.0, -8.39, 2.958), (0.0, -8.307, 2.958), (0.07445, -8.39, 2.978), (0.1356, -8.39, 3.04), (0.1579, -8.39, 3.104), (0.1579, -8.307, 3.104), (0.1356, -8.307, 3.04), (0.07445, -8.307, 2.978), (0.3998, -0.1641, 3.55), (0.3998, -0.1967, 3.761), (0.3998, -8.307, 3.549), (0.3998, -7.123, 3.544), (0.3998, -6.874, 3.512), (0.3998, -6.669, 3.444), (0.3998, -0.1491, 3.233), (0.3998, -8.307, 4.011), (0.3998, -0.2772, 4.011), (-5.96e-08, -8.307, 4.342), (0.1596, -0.4341, 4.25), (-5.96e-08, -0.5662, 4.342), (0.2974, -8.307, 3.407), (0.2974, -7.141, 3.401), (0.2974, -6.891, 3.37), (0.2974, -6.686, 3.302), (0.1583, -8.307, 4.319), (0.1597, -0.5664, 4.313), (0.3016, -8.307, 4.25), (0.3733, -8.307, 4.132), (0.3869, -0.343, 4.132), (0.3016, -0.4341, 4.25), (0.3418, -8.307, 3.49), (0.3418, -7.123, 3.485), (0.3418, -6.874, 3.453), (0.3418, -6.669, 3.385), (0.03613, -8.215, 4.333), (0.03155, -8.184, 4.384), (0.03155, -8.128, 4.41), (0.03155, -7.983, 4.425), (0.211, -1.002, 4.503), (0.211, -0.911, 4.503), (0.3016, -0.911, 4.419), (0.0652, -1.002, 4.503), (0.0652, -0.911, 4.503), (0.0652, -0.911, 4.433), (0.0652, -1.002, 4.433), (0.0, -0.911, 4.433), (0.0, -1.002, 4.433), (-5.96e-08, -1.113, 4.342), (0.3016, -1.002, 4.419), (0.3016, -0.911, 4.25), (-5.96e-08, -0.911, 4.342), (0.3016, -1.113, 4.25), (0.0, -0.5662, 4.25), (-5.96e-08, -1.113, 4.371), (0.3016, -1.113, 4.371), (-5.96e-08, -1.067, 4.371), (0.3016, -1.067, 4.371), (0.1597, -0.911, 4.313), (0.1597, -1.113, 4.313), (0.3998, -1.113, 4.011), (0.3998, -1.113, 3.233), (0.3869, -1.113, 4.132), (0.3998, -7.813, 3.549), (0.3998, -7.813, 4.011), (0.1583, -7.813, 4.319), (0.3016, -7.813, 4.25), (0.3733, -7.813, 4.132), (0.1843, -8.39, 4.062), (0.2394, -8.307, 4.116), (0.1606, -8.307, 4.2), (0.04983, -8.39, 4.236), (0.04983, -8.307, 4.236), (0.2867, -8.39, 3.888), (0.2867, -8.39, 3.991), (0.2867, -8.307, 3.888), (0.2394, -8.39, 4.116), (0.1606, -8.39, 4.2), (0.2867, -8.307, 3.991), (0.1334, -8.39, 4.116), (0.05467, -8.39, 3.721), (0.05467, -8.39, 4.152), (0.2169, -8.39, 3.888), (0.1843, -8.39, 3.814), (0.1334, -8.39, 3.749), (0.2169, -8.39, 3.976), (0.03613, -7.813, 4.337), (0.03155, -8.08, 4.425), (0.0, -6.522, 3.28), (0.1589, -0.1641, 3.55), (0.1589, -0.1967, 3.761), (0.1589, -0.343, 4.132), (0.1589, -0.1491, 3.233), (0.1589, -0.2772, 4.011), (0.1596, -0.5662, 4.25), (0.1596, -2.728, 3.233), (0.0, -2.728, 3.233), (0.1594, -2.728, 4.221), (0.0, -2.728, 4.25), (0.1594, -0.5662, 4.221), (-0.3998, -6.522, 3.28), (0.0002163, -6.522, 2.824), (-0.2974, -6.522, 3.28), (-0.2974, -8.307, 3.28), (-0.1589, -6.522, 2.863), (-0.2367, -6.522, 2.946), (-0.2666, -6.522, 3.01), (-0.2901, -6.522, 3.099), (-0.2901, -8.307, 3.099), (-0.2666, -8.307, 3.01), (-0.2367, -8.307, 2.946), (-0.1589, -8.307, 2.863), (-0.07445, -8.39, 2.978), (-0.1356, -8.39, 3.04), (-0.1579, -8.39, 3.104), (-0.1579, -8.307, 3.104), (-0.1356, -8.307, 3.04), (-0.07445, -8.307, 2.978), (-0.3998, -0.1641, 3.55), (-0.3998, -0.1967, 3.761), (-0.3998, -8.307, 3.549), (-0.3998, -7.123, 3.544), (-0.3998, -6.874, 3.512), (-0.3998, -6.669, 3.444), (-0.3998, -0.1491, 3.233), (-0.3998, -8.307, 4.011), (-0.3998, -0.2772, 4.011), (-0.1596, -0.4341, 4.25), (5.96e-08, -0.5662, 4.342), (-0.2974, -8.307, 3.407), (-0.2974, -7.141, 3.401), (-0.2974, -6.891, 3.37), (-0.2974, -6.686, 3.302), (-0.1583, -8.307, 4.319), (-0.1597, -0.5664, 4.313), (-0.3016, -8.307, 4.25), (-0.3733, -8.307, 4.132), (-0.3869, -0.343, 4.132), (-0.3016, -0.4341, 4.25), (-0.3418, -8.307, 3.49), (-0.3418, -7.123, 3.485), (-0.3418, -6.874, 3.453), (-0.3418, -6.669, 3.385), (-0.03613, -8.215, 4.333), (-0.03155, -8.184, 4.384), (-0.03155, -8.128, 4.41), (-0.03155, -7.983, 4.425), (-0.211, -1.002, 4.503), (-0.211, -0.911, 4.503), (-0.3016, -0.911, 4.419), (-0.0652, -1.002, 4.503), (-0.0652, -0.911, 4.503), (-0.0652, -0.911, 4.433), (-0.0652, -1.002, 4.433), (0.0, -0.911, 4.433), (0.0, -1.002, 4.433), (-0.3016, -1.002, 4.419), (-0.3016, -0.911, 4.25), (5.96e-08, -0.911, 4.342), (-0.3016, -1.113, 4.25), (0.0, -0.5662, 4.25), (5.96e-08, -1.113, 4.371), (-0.3016, -1.113, 4.371), (5.96e-08, -1.067, 4.371), (-0.3016, -1.067, 4.371), (-0.1597, -0.911, 4.313), (-0.1597, -1.113, 4.313), (-0.3998, -1.113, 4.011), (-0.3998, -1.113, 3.233), (-0.3869, -1.113, 4.132), (-0.3998, -7.813, 3.549), (-0.3998, -7.813, 4.011), (-0.1583, -7.813, 4.319), (-0.3016, -7.813, 4.25), (-0.3733, -7.813, 4.132), (-0.1843, -8.39, 4.062), (-0.2394, -8.307, 4.116), (-0.1606, -8.307, 4.2), (-0.04983, -8.39, 4.236), (-0.04983, -8.307, 4.236), (-0.2867, -8.39, 3.888), (-0.2867, -8.39, 3.991), (-0.2867, -8.307, 3.888), (-0.2394, -8.39, 4.116), (-0.1606, -8.39, 4.2), (-0.2867, -8.307, 3.991), (-0.1334, -8.39, 4.116), (-0.05467, -8.39, 3.721), (-0.05467, -8.39, 4.152), (-0.2169, -8.39, 3.888), (-0.1843, -8.39, 3.814), (-0.1334, -8.39, 3.749), (-0.2169, -8.39, 3.976), (-0.03613, -7.813, 4.337), (-0.03155, -8.08, 4.425), (0.0, -6.522, 3.28), (-0.1589, -0.1641, 3.55), (-0.1589, -0.1967, 3.761), (-0.1589, -0.343, 4.132), (-0.1589, -0.1491, 3.233), (-0.1589, -0.2772, 4.011), (-0.1596, -0.5662, 4.25), (-0.1596, -2.728, 3.233), (0.0, -2.728, 3.233), (-0.1594, -2.728, 4.221), (0.0, -2.728, 4.25), (-0.1594, -0.5662, 4.221), (-0.3998, -3.113, 4.011), (-0.3998, -4.26, 4.011), (-0.3801, -3.113, 4.132), (-0.3016, -3.113, 4.25), (-0.159, -3.113, 4.316), (0.0, -8.215, 4.337), (0.0, -7.813, 4.342), (-2.98e-08, -3.113, 4.342), (-0.3801, -4.26, 4.132), (-0.3016, -4.26, 4.25), (-0.159, -4.26, 4.316), (-2.98e-08, -4.26, 4.342), (-0.352, -3.113, 4.011), (-0.352, -4.26, 4.011), (-0.3389, -4.26, 4.117), (-0.2783, -4.26, 4.216), (-0.1506, -4.26, 4.275), (-2.98e-08, -4.26, 4.3), (-2.98e-08, -3.113, 4.3), (-0.3389, -3.113, 4.117), (-0.2783, -3.113, 4.216), (-0.1506, -3.113, 4.275)], [], [(2, 7, 8, 3), (8, 7, 6, 9), (4, 11, 10, 5), (9, 6, 5, 10), (13, 19, 14, 12), (14, 19, 18, 15), (15, 18, 17, 16), (21, 101, 100, 20), (2, 3, 32, 33, 34, 35), (34, 44, 45, 35), (33, 43, 44, 34), (35, 45, 2), (102, 104, 28, 40), (104, 101, 21, 28), (155, 154, 204, 157, 205, 156), (53, 54, 51, 50), (58, 57, 55, 56), (41, 37, 30), (60, 50, 51, 52), (31, 64, 110, 105, 37), (68, 66, 65, 67), (69, 62, 31, 37), (54, 55, 57, 62, 69, 61, 52, 51), (66, 63, 70, 59, 65), (56, 60, 68, 67, 58), (56, 53, 50, 60), (26, 72, 71, 28, 21, 20), (73, 40, 28, 71), (40, 73, 63, 41), (20, 100, 103, 26), (41, 61, 69, 37), (52, 61, 63, 66, 68, 60), (2, 45, 25, 0), (44, 24, 25, 45), (43, 23, 24, 44), (43, 42, 22, 74, 23), (33, 32, 42, 43), (27, 75, 74, 22), (39, 78, 75, 27), (38, 77, 78, 39), (29, 144, 183, 204, 154, 223), (73, 71, 75, 78), (63, 73, 78, 77), (70, 63, 77, 76), (17, 86, 84, 16), (82, 88, 81, 83), (84, 86, 89, 85), (81, 88, 87, 80), (87, 85, 89, 80), (83, 190, 189, 82), (205, 98, 48, 156), (146, 184, 183, 144), (56, 55, 54, 53), (0, 25, 24, 23, 74, 75, 71, 72), (37, 105, 30), (64, 109, 108, 110), (40, 41, 30, 102), (100, 101, 104, 102, 30, 105, 110, 108, 106, 103), (106, 108, 109, 107), (0, 72, 26, 103, 106, 107, 99, 2), (113, 114, 119, 118), (119, 120, 117, 118), (115, 116, 121, 122), (120, 121, 116, 117), (123, 124, 127, 128), (124, 125, 126, 127), (130, 129, 207, 208), (113, 143, 142, 141, 140, 114), (142, 143, 153, 152), (141, 142, 152, 151), (143, 113, 153), (209, 148, 137, 211), (211, 137, 130, 208), (48, 98, 49, 97, 46, 47), (36, 76, 77, 38), (161, 158, 159, 162), (166, 164, 163, 165), (149, 138, 145), (167, 160, 159, 158), (139, 145, 212, 217, 171), (175, 174, 172, 173), (176, 145, 139, 169), (162, 159, 160, 168, 176, 169, 165, 163), (164, 166, 174, 175, 167), (164, 167, 158, 161), (135, 129, 130, 137, 178, 179), (180, 178, 137, 148), (180, 148, 149, 170), (129, 135, 210, 207), (149, 145, 176, 168), (160, 167, 175, 173, 170, 168), (113, 111, 134, 153), (152, 153, 134, 133), (151, 152, 133, 132), (151, 132, 181, 131, 150), (141, 151, 150, 140), (136, 131, 181, 182), (147, 136, 182, 185), (126, 125, 191, 193), (189, 190, 188, 195), (191, 192, 196, 193), (188, 187, 194, 195), (194, 187, 196, 192), (205, 157, 49, 98), (48, 47, 155, 156), (164, 161, 162, 163), (111, 179, 178, 218, 219, 182, 181, 132, 133, 134), (145, 138, 212), (171, 217, 215, 216), (148, 209, 138, 149), (207, 210, 213, 215, 217, 212, 138, 209, 211, 208), (213, 214, 216, 215), (111, 113, 206, 214, 213, 210, 135, 179), (1, 11, 4, 112), (115, 122, 1, 112), (13, 12, 123, 128), (85, 87, 88, 82, 189, 195, 194, 192, 191, 200, 203, 186, 197, 199, 92, 90, 79, 96, 93, 84), (15, 16, 84, 93, 94, 95, 91, 198, 202, 201, 200, 191, 125, 124, 123, 12, 14), (9, 10, 11, 1, 122, 121, 120, 119, 114, 140, 150, 131, 136, 196, 193, 126, 127, 128, 13, 19, 18, 17, 86, 89, 27, 22, 42, 32, 3, 8), (147, 185, 184, 146), (155, 47, 46, 223, 154), (223, 46, 97, 76, 36, 29), (36, 38, 39, 27, 89, 80, 81, 83, 190, 188, 187, 196, 136, 147, 146, 144, 29), (220, 218, 178, 180), (220, 180, 170, 221), (222, 221, 170, 177), (222, 177, 59, 225), (185, 182, 219, 226), (184, 185, 226, 227), (183, 184, 227, 228), (204, 183, 228, 229, 224), (49, 157, 204, 224, 97), (59, 70, 76, 97, 224, 229, 225), (218, 230, 231, 219), (235, 229, 228, 234), (227, 233, 234, 228), (232, 233, 227, 226), (226, 219, 231, 232), (235, 236, 225, 229), (225, 236, 239, 222), (221, 222, 239, 238), (220, 221, 238, 237), (220, 237, 230, 218), (170, 173, 172, 59, 177)])
_uv = me_cube_002.uv_layers.new(name='UVMap')
_uv.uv.foreach_set('vector', [0.7289, 0.1363, 0.7151, 0.1363, 0.7151, 0.0001053, 0.7289, 0.0001024, 0.7151, 0.0001053, 0.7151, 0.1363, 0.7081, 0.1363, 0.7081, 8.898e-05, 0.6965, 0.1362, 0.6965, 5.591e-08, 0.7032, 6.551e-05, 0.7032, 0.1363, 0.7081, 8.898e-05, 0.7081, 0.1363, 0.7032, 0.1363, 0.7032, 6.551e-05, 0.9389, 0.525, 0.9446, 0.5242, 0.9446, 0.5293, 0.9389, 0.5301, 0.8713, 0.8793, 0.8649, 0.8793, 0.865, 0.8745, 0.8713, 0.8745, 0.8713, 0.8745, 0.865, 0.8745, 0.865, 0.8696, 0.8713, 0.8696, 0.05991, 0.8175, 0.07829, 0.8175, 0.07829, 0.8338, 0.05991, 0.8338, 0.7289, 0.1363, 0.7289, 0.0001024, 0.7385, 9.571e-05, 0.7381, 0.0891, 0.7357, 0.1082, 0.7305, 0.1238, 0.7357, 0.1082, 0.7423, 0.1095, 0.7371, 0.1251, 0.7305, 0.1238, 0.7381, 0.0891, 0.7447, 0.0905, 0.7423, 0.1095, 0.7357, 0.1082, 0.7305, 0.1238, 0.7371, 0.1251, 0.7289, 0.1363, 0.07829, 0.7882, 0.07829, 0.7978, 0.05991, 0.7978, 0.06089, 0.7882, 0.07829, 0.7978, 0.07829, 0.8175, 0.05991, 0.8175, 0.05991, 0.7978, 0.1849, 0.8923, 0.181, 0.8947, 0.181, 0.864, 0.1879, 0.8769, 0.188, 0.8843, 0.1869, 0.888, 0.944, 0.005624, 0.944, 2.081e-08, 0.9551, 3.915e-06, 0.9551, 0.005628, 0.939, 0.008762, 0.939, 0.003138, 0.9439, 0.00314, 0.9439, 0.008763, 0.0674, 0.7785, 0.07823, 0.7727, 0.07823, 0.7785, 0.6382, 0.8845, 0.6381, 0.8785, 0.6451, 0.8785, 0.6452, 0.8845, 0.3351, 0.7409, 0.3419, 0.7421, 0.342, 0.7545, 0.3398, 0.7541, 0.3351, 0.7533, 0.962, 0.01556, 0.962, 0.01836, 0.939, 0.01835, 0.939, 0.01555, 0.2645, 0.8869, 0.2523, 0.8857, 0.2523, 0.8644, 0.2645, 0.8657, 0.7398, 0.8663, 0.7449, 0.8678, 0.7463, 0.863, 0.753, 0.8651, 0.7515, 0.8773, 0.753, 0.8891, 0.7407, 0.8854, 0.7366, 0.8769, 0.962, 0.01836, 0.962, 0.02381, 0.9512, 0.02095, 0.939, 0.01968, 0.939, 0.01835, 0.9439, 0.008763, 0.962, 0.009403, 0.962, 0.01556, 0.939, 0.01555, 0.939, 0.008762, 0.9439, 0.008763, 0.944, 0.005624, 0.9551, 0.005628, 0.962, 0.009403, 0.7258, 0.6227, 0.7258, 0.5492, 0.7851, 0.5491, 0.7851, 0.6129, 0.766, 0.619, 0.7499, 0.6215, 0.7942, 0.5491, 0.7942, 0.6078, 0.7851, 0.6129, 0.7851, 0.5491, 0.7942, 0.6078, 0.7942, 0.5491, 0.8028, 0.549, 0.8028, 0.6008, 0.05991, 0.8338, 0.07829, 0.8338, 0.07829, 0.8579, 0.05991, 0.8579, 0.2753, 0.8604, 0.2753, 0.8898, 0.2645, 0.8869, 0.2645, 0.8657, 0.6452, 0.8845, 0.6452, 0.8973, 0.6298, 0.8973, 0.6298, 0.8881, 0.6332, 0.8881, 0.6382, 0.8845, 0.9922, 0.01121, 0.9956, 8.935e-06, 1.0, 1.189e-08, 1.0, 0.01121, 0.7423, 0.1095, 0.747, 0.1095, 0.7419, 0.1252, 0.7371, 0.1251, 0.7447, 0.0905, 0.7494, 0.09055, 0.747, 0.1095, 0.7423, 0.1095, 0.7447, 0.0905, 0.7451, 0.0001311, 0.7499, 0.00018, 0.7499, 0.03792, 0.7494, 0.09055, 0.7381, 0.0891, 0.7385, 9.571e-05, 0.7451, 0.0001311, 0.7447, 0.0905, 0.7851, 0.0001558, 0.7851, 0.0379, 0.7499, 0.03792, 0.7499, 0.00018, 0.7941, 0.0001256, 0.7941, 0.03787, 0.7851, 0.0379, 0.7851, 0.0001558, 0.8028, 5.513e-05, 0.8028, 0.0378, 0.7941, 0.03787, 0.7941, 0.0001256, 0.939, 0.4627, 0.9269, 0.4637, 0.9269, 0.4332, 0.9362, 0.4325, 0.9362, 0.4574, 0.939, 0.4573, 0.7942, 0.5491, 0.7851, 0.5491, 0.7851, 0.0379, 0.7941, 0.03787, 0.8028, 0.549, 0.7942, 0.5491, 0.7941, 0.03787, 0.8028, 0.0378, 0.9512, 0.02095, 0.962, 0.02381, 0.962, 0.4364, 0.9511, 0.4332, 0.865, 0.8696, 0.865, 0.8096, 0.8714, 0.8096, 0.8713, 0.8696, 0.1583, 0.8579, 0.1583, 0.8494, 0.1646, 0.8494, 0.1646, 0.8579, 0.8714, 0.8096, 0.865, 0.8096, 0.865, 0.8017, 0.8714, 0.8017, 0.8649, 0.7859, 0.8713, 0.7859, 0.8713, 0.7922, 0.865, 0.7922, 0.8713, 0.7922, 0.8714, 0.8017, 0.865, 0.8017, 0.865, 0.7922, 0.1646, 0.8579, 0.1646, 0.8655, 0.1583, 0.8655, 0.1583, 0.8579, 0.9366, 0.4449, 0.9414, 0.4449, 0.9414, 0.4486, 0.9366, 0.4486, 0.916, 0.4668, 0.916, 0.4363, 0.9269, 0.4332, 0.9269, 0.4637, 0.3427, 0.8753, 0.3427, 0.8683, 0.3481, 0.8683, 0.3481, 0.8753, 0.7293, 0.1364, 0.7419, 0.1252, 0.747, 0.1095, 0.7494, 0.09055, 0.7499, 0.03792, 0.7851, 0.0379, 0.7851, 0.5491, 0.7258, 0.5492, 0.08241, 0.6077, 0.07758, 0.6077, 0.07758, 0.5976, 0.8307, 0.8847, 0.8307, 0.7197, 0.8429, 0.7197, 0.8429, 0.8847, 0.06089, 0.7882, 0.0674, 0.7785, 0.07823, 0.7785, 0.07829, 0.7882, 0.02416, 0.577, 0.04026, 0.5795, 0.05937, 0.5857, 0.06855, 0.5907, 0.07758, 0.5976, 0.07758, 0.6077, 0.07535, 0.6077, 0.07535, 0.7727, -1.565e-08, 0.7727, -2.221e-08, 0.5759, 0.9106, 0.6999, 0.9106, 0.6249, 0.9228, 0.6227, 0.9228, 0.6999, 1.0, 0.01121, 1.0, 0.424, 1.0, 0.4975, 0.9816, 0.4975, 0.9817, 0.3007, 0.9695, 0.3007, 0.9695, 0.01121, 0.9922, 0.01121, 0.8344, 0.4864, 0.8344, 0.6226, 0.8207, 0.6226, 0.8207, 0.4864, 0.8207, 0.6226, 0.8139, 0.6226, 0.8139, 0.4864, 0.8207, 0.4864, 0.8028, 0.4865, 0.8091, 0.4864, 0.8091, 0.6226, 0.8028, 0.6227, 0.8139, 0.6226, 0.8091, 0.6226, 0.8091, 0.4864, 0.8139, 0.4864, 0.9313, 0.7154, 0.9312, 0.711, 0.9376, 0.711, 0.9376, 0.7155, 0.9312, 0.711, 0.9312, 0.7062, 0.9375, 0.7062, 0.9376, 0.711, 0.8649, 0.8307, 0.8649, 0.847, 0.8465, 0.847, 0.8465, 0.8307, 0.8344, 0.4864, 0.8361, 0.4989, 0.8413, 0.5145, 0.8437, 0.5336, 0.8441, 0.6226, 0.8344, 0.6226, 0.8413, 0.5145, 0.8361, 0.4989, 0.8424, 0.4975, 0.8476, 0.5132, 0.8437, 0.5336, 0.8413, 0.5145, 0.8476, 0.5132, 0.85, 0.5322, 0.8361, 0.4989, 0.8344, 0.4864, 0.8424, 0.4975, 0.8465, 0.8014, 0.8639, 0.8014, 0.8649, 0.8111, 0.8465, 0.8111, 0.8465, 0.8111, 0.8649, 0.8111, 0.8649, 0.8307, 0.8465, 0.8307, 0.8661, 0.9034, 0.8649, 0.8997, 0.865, 0.8923, 0.8718, 0.8793, 0.8718, 0.9101, 0.868, 0.9077, 0.9511, 0.4637, 0.9511, 0.4332, 0.962, 0.4364, 0.962, 0.4668, 0.8084, 0.8716, 0.8084, 0.8827, 0.8028, 0.8827, 0.8028, 0.8716, 0.8116, 0.8666, 0.8116, 0.8716, 0.8059, 0.8716, 0.8059, 0.8666, 0.8574, 0.7917, 0.8466, 0.7917, 0.8466, 0.7859, 0.3321, 0.8822, 0.3252, 0.8822, 0.3252, 0.8756, 0.3322, 0.8756, 0.7774, 0.7945, 0.7774, 0.8068, 0.7727, 0.8077, 0.7705, 0.808, 0.7706, 0.7957, 0.8184, 0.8896, 0.8184, 0.8666, 0.8211, 0.8666, 0.8211, 0.8896, 0.2351, 0.8862, 0.2351, 0.865, 0.2473, 0.8637, 0.2473, 0.8849, 0.1778, 0.8672, 0.181, 0.8779, 0.177, 0.8863, 0.1647, 0.89, 0.1662, 0.8783, 0.1647, 0.866, 0.1713, 0.864, 0.1728, 0.8687, 0.8116, 0.8716, 0.8116, 0.8666, 0.8184, 0.8666, 0.8184, 0.8896, 0.8122, 0.8896, 0.8116, 0.8716, 0.8122, 0.8896, 0.8084, 0.8827, 0.8084, 0.8716, 0.8307, 1.595e-08, 0.8549, 0.001138, 0.871, 0.00362, 0.8901, 0.009761, 0.8901, 0.07352, 0.8307, 0.07353, 0.8993, 0.07353, 0.8901, 0.07352, 0.8901, 0.009761, 0.8993, 0.01479, 0.8993, 0.07353, 0.8993, 0.01479, 0.9085, 0.0218, 0.9085, 0.0736, 0.8649, 0.847, 0.8649, 0.8711, 0.8466, 0.8711, 0.8465, 0.847, 0.2243, 0.8597, 0.2351, 0.865, 0.2351, 0.8862, 0.2243, 0.889, 0.3252, 0.8822, 0.3321, 0.8822, 0.3371, 0.8858, 0.3406, 0.8858, 0.3406, 0.895, 0.3252, 0.895, 0.9773, 0.5088, 0.9695, 0.5088, 0.9695, 0.4975, 0.9739, 0.4975, 0.8476, 0.5132, 0.8424, 0.4975, 0.8468, 0.4975, 0.852, 0.5131, 0.85, 0.5322, 0.8476, 0.5132, 0.852, 0.5131, 0.8544, 0.5321, 0.85, 0.5322, 0.8544, 0.5321, 0.8549, 0.5847, 0.8549, 0.6225, 0.8504, 0.6225, 0.8437, 0.5336, 0.85, 0.5322, 0.8504, 0.6225, 0.8441, 0.6226, 0.8901, 0.6225, 0.8549, 0.6225, 0.8549, 0.5847, 0.8901, 0.5847, 0.8993, 0.6225, 0.8901, 0.6225, 0.8901, 0.5847, 0.8993, 0.5848, 0.9375, 0.7062, 0.9312, 0.7062, 0.9311, 0.6471, 0.9375, 0.6471, 0.1583, 0.8655, 0.1646, 0.8655, 0.1646, 0.8739, 0.1583, 0.8739, 0.9311, 0.6471, 0.9312, 0.6392, 0.9375, 0.6392, 0.9375, 0.6471, 0.9376, 0.6227, 0.9375, 0.6295, 0.9312, 0.6295, 0.9313, 0.6227, 0.9312, 0.6295, 0.9375, 0.6295, 0.9375, 0.6392, 0.9312, 0.6392, 0.9366, 0.4449, 0.9366, 0.4389, 0.9414, 0.439, 0.9414, 0.4449, 0.9414, 0.4486, 0.9414, 0.4532, 0.9366, 0.4532, 0.9366, 0.4486, 0.8722, 0.8842, 0.8775, 0.8842, 0.8775, 0.8911, 0.8722, 0.8912, 0.8343, 0.4863, 0.8307, 0.07353, 0.8901, 0.07352, 0.8901, 0.2261, 0.8901, 0.3136, 0.8901, 0.5847, 0.8549, 0.5847, 0.8544, 0.5321, 0.852, 0.5131, 0.8468, 0.4975, 0.1647, 0.7409, 0.1599, 0.751, 0.1599, 0.7409, 0.3473, 0.7409, 0.3351, 0.7409, 0.3351, 0.5759, 0.3473, 0.5759, 0.8639, 0.8014, 0.8465, 0.8014, 0.8466, 0.7917, 0.8574, 0.7917, 0.1065, 0.7716, 0.08241, 0.7728, 0.08241, 0.576, 0.1576, 0.5759, 0.1576, 0.7409, 0.1599, 0.7409, 0.1599, 0.751, 0.1509, 0.7579, 0.1417, 0.7629, 0.1226, 0.7691, 0.3119, 0.8945, 0.2997, 0.8945, 0.2997, 0.8173, 0.3119, 0.8195, 0.9695, 0.5088, 0.9773, 0.5088, 1.0, 0.5088, 1.0, 0.7983, 0.9878, 0.7983, 0.9879, 0.9951, 0.9695, 0.9951, 0.9695, 0.9215, 0.1251, 0.7728, 0.1372, 0.7728, 0.1372, 0.909, 0.1251, 0.909, 0.1129, 0.909, 0.1129, 0.7728, 0.1251, 0.7728, 0.1251, 0.909, 0.9389, 0.525, 0.9389, 0.5301, 0.9332, 0.5292, 0.9332, 0.5241, 0.8028, 0.6412, 0.8064, 0.6317, 0.8124, 0.6254, 0.8209, 0.6227, 0.8285, 0.6227, 0.8369, 0.6254, 0.8429, 0.6317, 0.8465, 0.6412, 0.8465, 0.6491, 0.8412, 0.6491, 0.8412, 0.6424, 0.8387, 0.6358, 0.8349, 0.6318, 0.8288, 0.629, 0.8205, 0.629, 0.8145, 0.6318, 0.8106, 0.6358, 0.8081, 0.6424, 0.8081, 0.6491, 0.8028, 0.6491, 0.8143, 0.7135, 0.8126, 0.7086, 0.8028, 0.6491, 0.8081, 0.6491, 0.8106, 0.6547, 0.8145, 0.6596, 0.8205, 0.6618, 0.8288, 0.6618, 0.8349, 0.6596, 0.8387, 0.6547, 0.8412, 0.6491, 0.8465, 0.6491, 0.8367, 0.7086, 0.835, 0.7135, 0.8304, 0.7182, 0.8247, 0.7197, 0.819, 0.7182, 0.9593, 0.5227, 0.957, 0.5256, 0.951, 0.5293, 0.9389, 0.5311, 0.9268, 0.5293, 0.9209, 0.5256, 0.9186, 0.5227, 0.9168, 0.5187, 0.9163, 0.5105, 0.9163, 0.5048, 0.9129, 0.501, 0.9085, 0.4984, 0.9085, 0.4776, 0.9171, 0.4785, 0.9171, 0.4831, 0.9269, 0.5185, 0.9286, 0.5213, 0.9332, 0.5241, 0.9389, 0.525, 0.9446, 0.5242, 0.9493, 0.5213, 0.951, 0.5185, 0.9609, 0.4831, 0.9609, 0.4785, 0.9695, 0.4776, 0.9695, 0.4984, 0.965, 0.5011, 0.9616, 0.5048, 0.9616, 0.5105, 0.9611, 0.5187, 0.8993, 0.6225, 0.8993, 0.5848, 0.9085, 0.5848, 0.9085, 0.6226, 0.9366, 0.4532, 0.9414, 0.4532, 0.9418, 0.4574, 0.939, 0.4573, 0.9362, 0.4574, 0.939, 0.4573, 0.9418, 0.4574, 0.9418, 0.4325, 0.9511, 0.4332, 0.9511, 0.4637, 0.939, 0.4627, 0.9511, 0.4637, 0.962, 0.4668, 0.9675, 0.4722, 0.9695, 0.4776, 0.9609, 0.4785, 0.9573, 0.4728, 0.9513, 0.469, 0.9428, 0.4675, 0.9352, 0.4675, 0.9267, 0.469, 0.9207, 0.4728, 0.9171, 0.4785, 0.9085, 0.4776, 0.9105, 0.4721, 0.916, 0.4668, 0.9269, 0.4637, 0.939, 0.4627, 0.8993, 0.2261, 0.8901, 0.2261, 0.8901, 0.07352, 0.8993, 0.07353, 0.8993, 0.2261, 0.8993, 0.07353, 0.9085, 0.0736, 0.9085, 0.2262, 0.9268, 0.1439, 0.916, 0.1469, 0.916, 0.02379, 0.9268, 0.02095, 0.9268, 0.1439, 0.9268, 0.02095, 0.939, 0.01968, 0.939, 0.1428, 0.8993, 0.5848, 0.8901, 0.5847, 0.8901, 0.3136, 0.8993, 0.3137, 0.9085, 0.5848, 0.8993, 0.5848, 0.8993, 0.3137, 0.9085, 0.3137, 0.9269, 0.4332, 0.916, 0.4363, 0.916, 0.2176, 0.9268, 0.2146, 0.9362, 0.4325, 0.9269, 0.4332, 0.9268, 0.2146, 0.939, 0.2135, 0.939, 0.4322, 0.3431, 0.8603, 0.3479, 0.8603, 0.3483, 0.8683, 0.3455, 0.8679, 0.3427, 0.8683, 0.939, 0.01968, 0.9512, 0.02095, 0.9511, 0.4332, 0.9418, 0.4325, 0.939, 0.4322, 0.939, 0.2135, 0.939, 0.1428, 0.9085, 0.1577, 0.9121, 0.1577, 0.9121, 0.2283, 0.9085, 0.2283, 0.6965, 0.865, 0.6989, 0.863, 0.7051, 0.8737, 0.7023, 0.8751, 0.7081, 0.8853, 0.7049, 0.8856, 0.7023, 0.8751, 0.7051, 0.8737, 0.7021, 0.8939, 0.7049, 0.8856, 0.7081, 0.8853, 0.7049, 0.8956, 0.7049, 0.8956, 0.6988, 0.9025, 0.6965, 0.8997, 0.7021, 0.8939, 0.6908, 0.811, 0.6908, 0.7235, 0.694, 0.7235, 0.694, 0.811, 0.939, 0.1428, 0.939, 0.1447, 0.9275, 0.1458, 0.9268, 0.1439, 0.916, 0.1469, 0.9268, 0.1439, 0.9275, 0.1458, 0.9177, 0.1485, 0.91, 0.1523, 0.916, 0.1469, 0.9177, 0.1485, 0.9131, 0.1529, 0.91, 0.1523, 0.9131, 0.1529, 0.9121, 0.1577, 0.9085, 0.1577, 0.916, 0.02379, 0.9294, 0.03821, 0.9483, 0.03262, 0.939, 0.01968, 0.9268, 0.02095])
me_cube_002.materials.append(mat_material)
me_cube_002.use_mirror_vertex_groups = False
me_cube_002.update()
me_cube_005 = bpy.data.meshes.new('Cube.005')
me_cube_005.from_pydata([(0.0, 1.272, 3.33), (-4.768e-07, 1.429, 3.68), (-4.768e-07, 1.501, 3.785), (-4.768e-07, 1.631, 3.889), (-4.768e-07, 1.761, 3.961), (-4.768e-07, 1.894, 4.028), (-4.768e-07, 1.896, 4.088), (-4.768e-07, 1.845, 4.126), (-4.768e-07, 1.774, 4.144), (-4.768e-07, 1.705, 4.136), (-4.768e-07, 1.631, 4.099), (-4.768e-07, 1.569, 4.05), (-4.768e-07, 1.516, 4.029), (-4.768e-07, 1.436, 4.027), (-4.768e-07, 1.348, 4.047), (-1.153e-18, 1.226, 4.113), (-1.614e-18, 1.156, 4.168), (2.305e-18, 1.11, 4.162), (2.536e-18, 1.096, 4.106), (0.0, 1.146, 3.335), (0.1381, 1.272, 3.33), (0.1381, 1.146, 3.335), (0.1381, 1.429, 3.68), (0.1381, 1.501, 3.785), (0.1381, 1.631, 3.889), (0.1381, 1.761, 3.961), (0.1381, 1.894, 4.028), (0.1381, 1.896, 4.088), (0.1381, 1.845, 4.126), (0.1381, 1.774, 4.144), (0.1381, 1.705, 4.136), (0.1381, 1.631, 4.099), (0.1381, 1.569, 4.05), (0.1381, 1.516, 4.029), (0.1381, 1.436, 4.027), (0.1381, 1.348, 4.047), (0.1381, 1.225, 4.099), (0.1381, 1.172, 4.133), (0.1381, 1.125, 4.122), (0.1381, 1.111, 4.066), (0.0, 1.272, 3.33), (4.768e-07, 1.429, 3.68), (4.768e-07, 1.501, 3.785), (4.768e-07, 1.631, 3.889), (4.768e-07, 1.761, 3.961), (4.768e-07, 1.894, 4.028), (4.768e-07, 1.896, 4.088), (4.768e-07, 1.845, 4.126), (4.768e-07, 1.774, 4.144), (4.768e-07, 1.705, 4.136), (4.768e-07, 1.631, 4.099), (4.768e-07, 1.569, 4.05), (4.768e-07, 1.516, 4.029), (4.768e-07, 1.436, 4.027), (4.768e-07, 1.348, 4.047), (1.153e-18, 1.226, 4.113), (1.614e-18, 1.156, 4.168), (-2.305e-18, 1.11, 4.162), (-2.536e-18, 1.096, 4.106), (0.0, 1.146, 3.335), (-0.1381, 1.272, 3.33), (-0.1381, 1.146, 3.335), (-0.1381, 1.429, 3.68), (-0.1381, 1.501, 3.785), (-0.1381, 1.631, 3.889), (-0.1381, 1.761, 3.961), (-0.1381, 1.894, 4.028), (-0.1381, 1.896, 4.088), (-0.1381, 1.845, 4.126), (-0.1381, 1.774, 4.144), (-0.1381, 1.705, 4.136), (-0.1381, 1.631, 4.099), (-0.1381, 1.569, 4.05), (-0.1381, 1.516, 4.029), (-0.1381, 1.436, 4.027), (-0.1381, 1.348, 4.047), (-0.1381, 1.225, 4.099), (-0.1381, 1.172, 4.133), (-0.1381, 1.125, 4.122), (-0.1381, 1.111, 4.066)], [], [(1, 22, 20, 0), (2, 23, 22, 1), (3, 24, 23, 2), (4, 25, 24, 3), (5, 26, 25, 4), (6, 27, 26, 5), (7, 28, 27, 6), (8, 29, 28, 7), (9, 30, 29, 8), (10, 31, 30, 9), (11, 32, 31, 10), (12, 33, 32, 11), (13, 34, 33, 12), (14, 35, 34, 13), (15, 36, 35, 14), (18, 39, 38, 17), (17, 38, 37, 16), (16, 37, 36, 15), (19, 21, 39, 18), (20, 22, 23, 24, 25, 26, 27, 28, 29, 30, 31, 32, 33, 34, 35, 36, 37, 38, 39, 21), (41, 40, 60, 62), (42, 41, 62, 63), (43, 42, 63, 64), (44, 43, 64, 65), (45, 44, 65, 66), (46, 45, 66, 67), (47, 46, 67, 68), (48, 47, 68, 69), (49, 48, 69, 70), (50, 49, 70, 71), (51, 50, 71, 72), (52, 51, 72, 73), (53, 52, 73, 74), (54, 53, 74, 75), (55, 54, 75, 76), (58, 57, 78, 79), (57, 56, 77, 78), (56, 55, 76, 77), (59, 58, 79, 61), (60, 61, 79, 78, 77, 76, 75, 74, 73, 72, 71, 70, 69, 68, 67, 66, 65, 64, 63, 62)])
_uv = me_cube_005.uv_layers.new(name='UVMap')
_uv.uv.foreach_set('vector', [0.1477, 0.8967, 0.1583, 0.8967, 0.1583, 0.9224, 0.1477, 0.9224, 0.1477, 0.8874, 0.1583, 0.8874, 0.1583, 0.8967, 0.1477, 0.8967, 0.1477, 0.8747, 0.1583, 0.8747, 0.1583, 0.8874, 0.1477, 0.8874, 0.1477, 0.8635, 0.1583, 0.8635, 0.1583, 0.8747, 0.1477, 0.8747, 0.1477, 0.8524, 0.1583, 0.8524, 0.1583, 0.8635, 0.1477, 0.8635, 0.1477, 0.8494, 0.1583, 0.8494, 0.1583, 0.8524, 0.1477, 0.8524, 0.2091, 0.8581, 0.1986, 0.8581, 0.1986, 0.8555, 0.2091, 0.8555, 0.2091, 0.8626, 0.1986, 0.8626, 0.1986, 0.8581, 0.2091, 0.8581, 0.2091, 0.8678, 0.1986, 0.8678, 0.1986, 0.8626, 0.2091, 0.8626, 0.2091, 0.874, 0.1986, 0.874, 0.1986, 0.8678, 0.2091, 0.8678, 0.2091, 0.8798, 0.1986, 0.8798, 0.1986, 0.874, 0.2091, 0.874, 0.2091, 0.8842, 0.1986, 0.8842, 0.1986, 0.8798, 0.2091, 0.8798, 0.2091, 0.89, 0.1986, 0.89, 0.1986, 0.8842, 0.2091, 0.8842, 0.2091, 0.8957, 0.1986, 0.8957, 0.1986, 0.89, 0.2091, 0.89, 0.2091, 0.9026, 0.1986, 0.903, 0.1986, 0.8957, 0.2091, 0.8957, 0.8001, 0.8565, 0.7895, 0.8593, 0.7895, 0.855, 0.8001, 0.8521, 0.2091, 0.9096, 0.1986, 0.9096, 0.1986, 0.9059, 0.2091, 0.9061, 0.2091, 0.9061, 0.1986, 0.9059, 0.1986, 0.903, 0.2091, 0.9026, 0.8001, 0.9146, 0.7895, 0.9146, 0.7895, 0.8593, 0.8001, 0.8565, 0.04863, 0.8341, 0.03623, 0.8076, 0.03052, 0.7997, 0.02047, 0.792, 0.01046, 0.7866, 0.0002549, 0.7818, 7.056e-09, 0.7771, 0.003838, 0.7742, 0.009208, 0.7727, 0.01449, 0.7732, 0.02018, 0.7759, 0.02502, 0.7796, 0.02906, 0.7811, 0.03521, 0.7812, 0.0419, 0.7795, 0.05115, 0.7754, 0.05517, 0.7727, 0.05877, 0.7735, 0.05991, 0.7777, 0.05829, 0.8335, 0.1477, 0.8967, 0.1477, 0.9224, 0.1372, 0.9224, 0.1372, 0.8967, 0.1477, 0.8874, 0.1477, 0.8967, 0.1372, 0.8967, 0.1372, 0.8874, 0.1477, 0.8747, 0.1477, 0.8874, 0.1372, 0.8874, 0.1372, 0.8747, 0.1477, 0.8635, 0.1477, 0.8747, 0.1372, 0.8747, 0.1372, 0.8635, 0.1477, 0.8524, 0.1477, 0.8635, 0.1372, 0.8635, 0.1372, 0.8524, 0.1477, 0.8494, 0.1477, 0.8524, 0.1372, 0.8524, 0.1372, 0.8494, 0.05991, 0.8605, 0.05991, 0.8579, 0.07045, 0.8579, 0.07045, 0.8605, 0.05991, 0.8651, 0.05991, 0.8605, 0.07045, 0.8605, 0.07045, 0.8651, 0.05991, 0.8702, 0.05991, 0.8651, 0.07045, 0.8651, 0.07045, 0.8702, 0.05991, 0.8765, 0.05991, 0.8702, 0.07045, 0.8702, 0.07045, 0.8765, 0.05991, 0.8823, 0.05991, 0.8765, 0.07045, 0.8765, 0.07045, 0.8823, 0.05991, 0.8866, 0.05991, 0.8823, 0.07045, 0.8823, 0.07045, 0.8866, 0.05991, 0.8924, 0.05991, 0.8866, 0.07045, 0.8866, 0.07045, 0.8924, 0.05991, 0.8982, 0.05991, 0.8924, 0.07045, 0.8924, 0.07045, 0.8982, 0.05991, 0.905, 0.05991, 0.8982, 0.07045, 0.8982, 0.07045, 0.9055, 0.188, 0.8598, 0.188, 0.8555, 0.1986, 0.8583, 0.1986, 0.8627, 0.05991, 0.912, 0.05991, 0.9086, 0.07045, 0.9084, 0.07045, 0.912, 0.05991, 0.9086, 0.05991, 0.905, 0.07045, 0.9055, 0.07045, 0.9084, 0.188, 0.918, 0.188, 0.8598, 0.1986, 0.8627, 0.1986, 0.918, 0.2636, 0.8173, 0.2539, 0.8167, 0.2523, 0.7609, 0.2534, 0.7567, 0.257, 0.7559, 0.261, 0.7586, 0.2703, 0.7627, 0.277, 0.7644, 0.2831, 0.7643, 0.2872, 0.7628, 0.292, 0.7591, 0.2977, 0.7564, 0.303, 0.7559, 0.3083, 0.7574, 0.3122, 0.7603, 0.3119, 0.7649, 0.3017, 0.7698, 0.2917, 0.7752, 0.2817, 0.7829, 0.276, 0.7908])
me_cube_005.materials.append(mat_material)
me_cube_005.use_mirror_vertex_groups = False
me_cube_005.update()

# ---- objects
ob_frame = bpy.data.objects.new('Frame', me_cube_001)
ob_slide = bpy.data.objects.new('Slide', me_cube_002)
ob_hammer = bpy.data.objects.new('Hammer', me_cube_005)

# ---- transforms, parenting, visibility, modifiers, constraints
ob_frame.location = (0.0, 0.0, 0.0)
ob_frame.lock_rotations_4d = False
ob_frame.empty_display_type = 'ARROWS'
ob_frame.lineart.crease_threshold = 0.0
ob_slide.location = (0.0, 1.517, 0.0)
ob_slide.scale = (1.05, 1.0, 1.0)
ob_slide.lock_rotations_4d = False
ob_slide.empty_display_type = 'ARROWS'
ob_slide.lineart.crease_threshold = 0.0
ob_hammer.location = (0.0, -2.29, 2.706)
ob_hammer.rotation_euler = (-1.066, -0.0, 0.0)
ob_hammer.lock_rotations_4d = False
ob_hammer.empty_display_type = 'ARROWS'
ob_hammer.lineart.crease_threshold = 0.0

# ---- collection membership
col_collection.objects.link(ob_frame)
col_collection.objects.link(ob_slide)
col_collection.objects.link(ob_hammer)

# ---- scene / render settings (as saved in the file)
scene.frame_start = 1; scene.frame_end = 250; scene.frame_set(107)
scene.render.engine = 'CYCLES'
scene.cycles.shading_system = True
scene.eevee.taa_samples = 32
scene.eevee.use_raytracing = True
bpy.context.view_layer.update()

# ---- added for rendering (the .blend has no active camera and no usable light): camera, sun
cam_auto = bpy.data.cameras.new('AutoCamera')
cam_auto.lens = 50.0
cam_auto.sensor_width = 36.0
cam_auto.clip_end = 1000.0
ob_auto_camera = bpy.data.objects.new('AutoCamera', cam_auto)
scene.collection.objects.link(ob_auto_camera)
ob_auto_camera.location = (10.3933, -14.6169, 9.87897)
ob_auto_camera.rotation_euler = (1.09748, -7.21219e-08, 0.694738)
scene.camera = ob_auto_camera
light_auto_sun = bpy.data.lights.new('AutoSun', 'SUN')
light_auto_sun.energy = 3.0
light_auto_sun.angle = 0.0523599
ob_auto_sun = bpy.data.objects.new('AutoSun', light_auto_sun)
scene.collection.objects.link(ob_auto_sun)
ob_auto_sun.rotation_euler = (0.872665, 0.174533, 0.523599)
bpy.context.view_layer.update()
